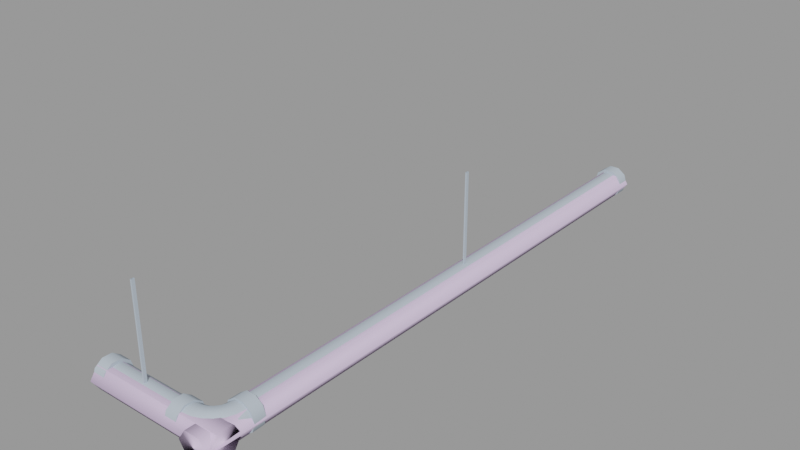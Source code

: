 # Source: ceiling_pipe02.blend  (saved by Blender 2.92.15; exported with 4.5.12 LTS)
import bpy
from mathutils import Matrix  # noqa: F401  (used for matrix-valued properties, if any)

bpy.ops.wm.read_factory_settings(use_empty=True)
scene = bpy.context.scene
scene.name = 'ceiling_pipe02.qc'

# ---- collections
col_ceiling_pipe02 = bpy.data.collections.new('ceiling_pipe02'); scene.collection.children.link(col_ceiling_pipe02)

# ---- materials (node trees are filled in below, after node groups)
mat_ceiling_pipe01 = bpy.data.materials.new('ceiling_pipe01')
mat_ceiling_pipe01.use_transparent_shadow = False
mat_ceiling_pipe01.diffuse_color = (0.4677, 0.5422, 0.6243, 1.0)
mat_phy = bpy.data.materials.new('  phy')
mat_phy.use_transparent_shadow = False
mat_phy.diffuse_color = (0.7722, 0.6148, 0.8865, 1.0)

# ---- material node trees

# ---- meshes
me_ceiling_pipe02 = bpy.data.meshes.new('ceiling_pipe02')
me_ceiling_pipe02.from_pydata([(-0.1366, -43.9, -16.0), (0.1134, -43.9, -2e-06), (-0.1366, -43.9, -2e-06), (0.1134, -43.9, -16.0), (-3.531, -90.42, -16.59), (-4.134, -90.91, -17.91), (-4.134, -90.48, -16.59), (-3.108, -90.24, -16.59), (-3.419, -90.83, -17.91), (-4.134, -92.03, -18.73), (-2.746, -89.96, -16.59), (-2.893, -90.61, -17.91), (-3.128, -91.92, -18.73), (-4.134, -93.42, -18.73), (-2.768, -93.26, -18.73), (-2.477, -94.35, -17.91), (-4.134, -94.55, -17.91), (-2.331, -91.59, -18.73), (-2.442, -90.27, -17.91), (-2.468, -89.6, -16.59), (-2.096, -89.82, -17.91), (-2.293, -89.18, -16.59), (-1.878, -89.29, -17.91), (-2.233, -88.58, -16.59), (-1.804, -88.58, -17.91), (-0.7911, -89.58, -18.73), (-0.6785, -88.58, -18.73), (0.5521, -89.94, -18.73), (0.7121, -88.58, -18.73), (1.639, -90.23, -17.91), (-1.121, -90.38, -18.73), (-1.646, -91.06, -18.73), (0.08303, -91.07, -18.73), (1.057, -91.64, -17.91), (1.429, -91.85, -16.59), (2.054, -90.34, -16.59), (1.057, -91.64, -15.27), (1.639, -90.23, -15.27), (0.08303, -91.07, -14.45), (0.5521, -89.94, -14.45), (-1.121, -90.38, -14.45), (-0.7911, -89.58, -14.45), (-2.096, -89.82, -15.27), (-1.878, -89.29, -15.27), (1.837, -88.58, -17.91), (2.267, -88.58, -16.59), (1.837, -88.58, -15.27), (0.7121, -88.58, -14.45), (-0.6785, -88.58, -14.45), (-1.804, -88.58, -15.27), (-0.6632, -92.05, -18.73), (-1.073, -93.77, -17.91), (-1.636, -92.79, -18.73), (0.1323, -92.84, -17.91), (0.4362, -93.15, -16.59), (0.1323, -92.84, -15.27), (-0.6632, -92.05, -14.45), (-1.646, -91.06, -14.45), (-2.442, -90.27, -15.27), (-0.8583, -94.14, -16.59), (-1.073, -93.77, -15.27), (-1.636, -92.79, -14.45), (-2.331, -91.59, -14.45), (-2.893, -90.61, -15.27), (-3.419, -90.83, -15.27), (-3.128, -91.92, -14.45), (-2.768, -93.26, -14.45), (-2.477, -94.35, -15.27), (-2.365, -94.76, -16.59), (-4.134, -90.91, -15.27), (-4.134, -92.03, -14.45), (-4.134, -93.42, -14.45), (-4.134, -94.55, -15.27), (-4.134, -94.98, -16.59), (-12.21, -92.74, -16.0), (-11.96, -92.74, -4e-06), (-11.96, -92.74, -16.0), (-12.21, -92.74, -4e-06), (-12.21, -93.24, -4e-06), (-12.21, -93.24, -16.0), (-11.96, -93.24, -4e-06), (-11.96, -93.24, -16.0), (-0.1366, -43.4, -16.0), (0.1134, -43.4, -2e-06), (0.1134, -43.4, -16.0), (-0.1366, -43.4, -2e-06), (-0.8586, -2.0, -14.27), (0.6865, 1e-06, -14.27), (-0.8586, 1e-06, -14.27), (0.6865, -2.0, -14.27), (1.937, 1e-06, -15.17), (1.937, -2.0, -15.17), (2.414, 1e-06, -16.64), (2.414, -2.0, -16.64), (1.937, 1e-06, -18.11), (1.937, -2.0, -18.11), (0.6865, 1e-06, -19.02), (0.6865, -2.0, -19.02), (-0.8586, 1e-06, -19.02), (-0.8586, -2.0, -19.02), (-2.109, 1e-06, -18.11), (-2.109, -2.0, -18.11), (-2.586, 1e-06, -16.64), (-2.586, -2.0, -16.64), (-2.109, 1e-06, -15.17), (-2.109, -2.0, -15.17), (-18.01, -91.94, -14.27), (-20.01, -90.69, -15.17), (-20.01, -91.94, -14.27), (-18.01, -90.69, -15.17), (-20.01, -90.21, -16.64), (-18.01, -90.21, -16.64), (-20.01, -90.69, -18.11), (-18.01, -90.69, -18.11), (-20.01, -91.94, -19.02), (-18.01, -91.94, -19.02), (-20.01, -93.48, -19.02), (-18.01, -93.48, -19.02), (-20.01, -94.73, -18.11), (-18.01, -94.73, -18.11), (-20.01, -95.21, -16.65), (-18.01, -95.21, -16.65), (-20.01, -94.74, -15.18), (-18.01, -94.74, -15.18), (-20.01, -93.49, -14.27), (-18.01, -93.49, -14.27), (-6.086, -90.65, -16.64), (-18.01, -91.03, -17.81), (-18.01, -90.65, -16.64), (-6.086, -91.03, -17.81), (-18.01, -92.03, -18.54), (-6.086, -92.03, -18.54), (-18.01, -93.26, -18.54), (-6.086, -93.26, -18.54), (-18.01, -94.26, -17.81), (-6.086, -94.26, -17.81), (-18.01, -94.64, -16.64), (-6.086, -94.64, -16.64), (-18.01, -94.26, -15.47), (-6.086, -94.26, -15.47), (-18.01, -93.26, -14.75), (-6.086, -93.26, -14.75), (-18.01, -92.03, -14.75), (-6.086, -92.03, -14.75), (-18.01, -91.03, -15.47), (-6.086, -91.03, -15.47), (-0.7112, -2.0, -14.75), (-1.707, -41.9, -15.47), (-0.7112, -41.9, -14.75), (-1.707, -2.0, -15.47), (-2.087, -41.9, -16.64), (-2.087, -2.0, -16.64), (-1.707, -41.9, -17.81), (-1.707, -2.0, -17.81), (-0.7112, -41.9, -18.54), (-0.7112, -2.0, -18.54), (0.5194, -41.9, -18.54), (0.5194, -2.0, -18.54), (1.515, -41.9, -17.81), (1.515, -2.0, -17.81), (1.895, -41.9, -16.64), (1.895, -2.0, -16.64), (1.515, -41.9, -15.47), (1.515, -2.0, -15.47), (0.5194, -41.9, -14.75), (0.5194, -2.0, -14.75), (-0.7112, -86.63, -14.75), (0.5194, -86.63, -14.75), (1.515, -86.63, -15.47), (1.895, -86.63, -16.64), (1.515, -86.63, -17.81), (0.5194, -86.63, -18.54), (-0.7112, -86.63, -18.54), (-1.707, -86.63, -17.81), (-2.087, -86.63, -16.64), (-1.707, -86.63, -15.47), (-4.134, -90.7, -18.06), (-4.134, -90.23, -16.59), (-4.134, -91.95, -18.97), (-4.134, -93.5, -18.97), (-4.134, -94.75, -18.06), (-4.134, -95.23, -16.59), (-4.134, -94.75, -15.12), (-4.134, -93.5, -14.21), (-4.134, -91.95, -14.21), (-4.134, -90.7, -15.12), (-2.006, -88.58, -15.12), (-2.483, -88.58, -16.59), (-0.7558, -88.58, -14.21), (0.7893, -88.58, -14.21), (2.039, -88.58, -15.12), (2.517, -88.58, -16.59), (2.039, -88.58, -18.06), (0.7893, -88.58, -18.97), (-0.7558, -88.58, -18.97), (-2.006, -88.58, -18.06), (-6.134, -90.7, -18.06), (-6.134, -90.23, -16.59), (-6.134, -91.95, -18.97), (-6.134, -93.5, -18.97), (-6.134, -94.75, -18.06), (-6.134, -95.23, -16.59), (-6.134, -94.75, -15.12), (-6.134, -93.5, -14.21), (-6.134, -91.95, -14.21), (-6.134, -90.7, -15.12), (-1.983, -86.58, -15.14), (-2.455, -86.58, -16.59), (-0.7469, -86.58, -14.24), (0.7804, -86.58, -14.24), (2.016, -86.58, -15.14), (2.488, -86.58, -16.59), (2.016, -86.58, -18.04), (0.7804, -86.58, -18.94), (-0.7469, -86.58, -18.94), (-1.983, -86.58, -18.04), (0.01677, -86.58, -16.59), (-0.08602, 1e-06, -16.64), (-0.08602, -2.0, -16.64), (-18.01, -92.71, -16.64), (-20.01, -92.71, -16.64), (-6.134, -92.73, -16.59)], [], [(0, 1, 2), (0, 3, 1), (4, 5, 6), (7, 8, 4), (4, 8, 5), (8, 9, 5), (10, 11, 7), (7, 11, 8), (11, 12, 8), (8, 12, 9), (12, 13, 9), (14, 15, 16), (14, 16, 13), (12, 14, 13), (17, 14, 12), (11, 17, 12), (18, 17, 11), (10, 18, 11), (19, 18, 10), (19, 20, 18), (21, 20, 19), (21, 22, 20), (23, 22, 21), (23, 24, 22), (24, 25, 22), (24, 26, 25), (26, 27, 25), (26, 28, 27), (28, 29, 27), (20, 30, 31), (22, 30, 20), (22, 25, 30), (25, 32, 30), (25, 27, 32), (27, 33, 32), (27, 29, 33), (29, 34, 33), (29, 35, 34), (35, 36, 34), (35, 37, 36), (37, 38, 36), (37, 39, 38), (39, 40, 38), (39, 41, 40), (41, 42, 40), (41, 43, 42), (43, 19, 42), (43, 21, 19), (28, 44, 29), (44, 35, 29), (44, 45, 35), (45, 37, 35), (45, 46, 37), (46, 39, 37), (46, 47, 39), (47, 41, 39), (47, 48, 41), (48, 43, 41), (48, 49, 43), (49, 21, 43), (49, 23, 21), (50, 51, 52), (31, 50, 52), (30, 50, 31), (30, 32, 50), (32, 53, 50), (32, 33, 53), (33, 54, 53), (33, 34, 54), (34, 55, 54), (34, 36, 55), (36, 56, 55), (36, 38, 56), (38, 57, 56), (38, 40, 57), (40, 58, 57), (40, 42, 58), (50, 53, 51), (53, 59, 51), (53, 54, 59), (54, 60, 59), (54, 55, 60), (55, 61, 60), (55, 56, 61), (56, 62, 61), (56, 57, 62), (57, 58, 63), (57, 63, 62), (62, 63, 64), (62, 64, 65), (61, 62, 65), (61, 65, 66), (60, 61, 66), (60, 66, 67), (59, 60, 67), (59, 67, 68), (51, 59, 68), (51, 68, 15), (52, 51, 15), (52, 15, 14), (17, 52, 14), (31, 52, 17), (18, 31, 17), (20, 31, 18), (42, 19, 10), (42, 10, 58), (58, 10, 7), (58, 7, 63), (63, 7, 4), (63, 4, 64), (64, 4, 6), (64, 6, 69), (65, 64, 69), (65, 69, 70), (66, 65, 70), (66, 70, 71), (67, 66, 71), (67, 71, 72), (68, 67, 72), (68, 72, 73), (15, 68, 73), (15, 73, 16), (74, 75, 76), (74, 77, 75), (74, 78, 77), (74, 79, 78), (76, 80, 81), (76, 75, 80), (79, 80, 78), (79, 81, 80), (82, 83, 84), (82, 85, 83), (82, 2, 85), (82, 0, 2), (84, 1, 3), (84, 83, 1), (86, 87, 88), (86, 89, 87), (89, 90, 87), (89, 91, 90), (91, 92, 90), (91, 93, 92), (93, 94, 92), (93, 95, 94), (95, 96, 94), (95, 97, 96), (97, 98, 96), (97, 99, 98), (99, 100, 98), (99, 101, 100), (101, 102, 100), (101, 103, 102), (103, 104, 102), (103, 105, 104), (105, 88, 104), (105, 86, 88), (106, 107, 108), (106, 109, 107), (109, 110, 107), (109, 111, 110), (111, 112, 110), (111, 113, 112), (113, 114, 112), (113, 115, 114), (115, 116, 114), (115, 117, 116), (117, 118, 116), (117, 119, 118), (119, 120, 118), (119, 121, 120), (121, 122, 120), (121, 123, 122), (123, 124, 122), (123, 125, 124), (125, 108, 124), (125, 106, 108), (126, 127, 128), (126, 129, 127), (129, 130, 127), (129, 131, 130), (131, 132, 130), (131, 133, 132), (133, 134, 132), (133, 135, 134), (135, 136, 134), (135, 137, 136), (137, 138, 136), (137, 139, 138), (139, 140, 138), (139, 141, 140), (141, 142, 140), (141, 143, 142), (143, 144, 142), (143, 145, 144), (145, 128, 144), (145, 126, 128), (146, 147, 148), (146, 149, 147), (149, 150, 147), (149, 151, 150), (151, 152, 150), (151, 153, 152), (153, 154, 152), (153, 155, 154), (155, 156, 154), (155, 157, 156), (157, 158, 156), (157, 159, 158), (159, 160, 158), (159, 161, 160), (161, 162, 160), (161, 163, 162), (163, 164, 162), (163, 165, 164), (165, 148, 164), (165, 146, 148), (166, 164, 148), (166, 167, 164), (167, 162, 164), (167, 168, 162), (168, 160, 162), (168, 169, 160), (169, 158, 160), (169, 170, 158), (170, 156, 158), (170, 171, 156), (171, 154, 156), (171, 172, 154), (172, 152, 154), (172, 173, 152), (173, 150, 152), (173, 174, 150), (174, 147, 150), (174, 175, 147), (175, 148, 147), (175, 166, 148), (6, 176, 177), (6, 5, 176), (5, 178, 176), (5, 9, 178), (9, 179, 178), (9, 13, 179), (13, 180, 179), (13, 16, 180), (16, 181, 180), (16, 73, 181), (73, 182, 181), (73, 72, 182), (72, 183, 182), (72, 71, 183), (71, 184, 183), (71, 70, 184), (70, 185, 184), (70, 69, 185), (69, 177, 185), (69, 6, 177), (23, 186, 187), (23, 49, 186), (49, 188, 186), (49, 48, 188), (48, 189, 188), (48, 47, 189), (47, 190, 189), (47, 46, 190), (46, 191, 190), (46, 45, 191), (45, 192, 191), (45, 44, 192), (44, 193, 192), (44, 28, 193), (28, 194, 193), (28, 26, 194), (26, 195, 194), (26, 24, 195), (24, 187, 195), (24, 23, 187), (177, 196, 197), (177, 176, 196), (176, 198, 196), (176, 178, 198), (178, 199, 198), (178, 179, 199), (179, 200, 199), (179, 180, 200), (180, 201, 200), (180, 181, 201), (181, 202, 201), (181, 182, 202), (182, 203, 202), (182, 183, 203), (183, 204, 203), (183, 184, 204), (184, 205, 204), (184, 185, 205), (185, 197, 205), (185, 177, 197), (187, 206, 207), (187, 186, 206), (186, 208, 206), (186, 188, 208), (188, 209, 208), (188, 189, 209), (189, 210, 209), (189, 190, 210), (190, 211, 210), (190, 191, 211), (191, 212, 211), (191, 192, 212), (192, 213, 212), (192, 193, 213), (193, 214, 213), (193, 194, 214), (194, 215, 214), (194, 195, 215), (195, 207, 215), (195, 187, 207), (212, 213, 216), (213, 214, 216), (214, 215, 216), (215, 207, 216), (207, 206, 216), (206, 208, 216), (208, 209, 216), (209, 210, 216), (210, 211, 216), (211, 212, 216), (104, 88, 217), (88, 87, 217), (87, 90, 217), (90, 92, 217), (92, 94, 217), (94, 96, 217), (96, 98, 217), (98, 100, 217), (100, 102, 217), (102, 104, 217), (103, 101, 218), (101, 99, 218), (99, 97, 218), (97, 95, 218), (95, 93, 218), (93, 91, 218), (91, 89, 218), (89, 86, 218), (86, 105, 218), (218, 105, 103), (115, 113, 219), (113, 111, 219), (111, 109, 219), (109, 106, 219), (106, 125, 219), (125, 123, 219), (123, 121, 219), (121, 119, 219), (219, 119, 117), (117, 115, 219), (112, 114, 220), (114, 116, 220), (116, 118, 220), (118, 120, 220), (120, 122, 220), (122, 124, 220), (124, 108, 220), (108, 107, 220), (107, 110, 220), (110, 112, 220), (199, 200, 221), (200, 201, 221), (201, 202, 221), (202, 203, 221), (203, 204, 221), (204, 205, 221), (205, 197, 221), (197, 196, 221), (196, 198, 221), (198, 199, 221)])
me_ceiling_pipe02.polygons.foreach_set('use_smooth', [True] * 376)
_k = set([(0, 2), (1, 3), (1, 84), (5, 6), (5, 9), (6, 69), (9, 13), (13, 16), (16, 73), (23, 24), (23, 49), (24, 26), (26, 28), (28, 44), (44, 45), (45, 46), (46, 47), (47, 48), (48, 49), (69, 70), (70, 71), (71, 72), (72, 73), (74, 75), (74, 77), (75, 76), (76, 80), (78, 79), (80, 81), (82, 83), (82, 85), (83, 84), (86, 89), (86, 105), (87, 88), (87, 90), (88, 104), (89, 91), (90, 92), (91, 93), (92, 94), (93, 95), (94, 96), (95, 97), (96, 98), (97, 99), (98, 100), (99, 101), (100, 102), (101, 103), (102, 104), (103, 105), (106, 109), (106, 125), (107, 108), (107, 110), (108, 124), (109, 111), (110, 112), (111, 113), (112, 114), (113, 115), (114, 116), (115, 117), (116, 118), (117, 119), (118, 120), (119, 121), (120, 122), (121, 123), (122, 124), (123, 125), (176, 177), (176, 178), (177, 185), (178, 179), (179, 180), (180, 181), (181, 182), (182, 183), (183, 184), (184, 185), (186, 187), (186, 188), (187, 195), (188, 189), (189, 190), (190, 191), (191, 192), (192, 193), (193, 194), (194, 195), (196, 197), (196, 198), (197, 205), (198, 199), (199, 200), (200, 201), (201, 202), (202, 203), (203, 204), (204, 205), (206, 207), (206, 208), (207, 215), (208, 209), (209, 210), (210, 211), (211, 212), (212, 213), (213, 214), (214, 215)])
me_ceiling_pipe02.attributes.new('sharp_edge', 'BOOLEAN', 'EDGE').data.foreach_set('value', [ (min(e.vertices), max(e.vertices)) in _k for e in me_ceiling_pipe02.edges])
_uv = me_ceiling_pipe02.uv_layers.new(name='UVMap')
_uv.uv.foreach_set('vector', [0.5414, 0.5137, 0.5455, 0.7293, 0.5414, 0.7293, 0.5414, 0.5137, 0.5455, 0.5137, 0.5455, 0.7293, 0.5843, 1.0, 0.5985, 0.9735, 0.5952, 1.0, 0.5761, 1.0, 0.5867, 0.9735, 0.5843, 1.0, 0.5843, 1.0, 0.5867, 0.9735, 0.5985, 0.9735, 0.5867, 0.9735, 0.6039, 0.947, 0.5985, 0.9735, 0.5678, 1.0, 0.5772, 0.9735, 0.5761, 1.0, 0.5761, 1.0, 0.5772, 0.9735, 0.5867, 0.9735, 0.5772, 0.9735, 0.591, 0.947, 0.5867, 0.9735, 0.5867, 0.9735, 0.591, 0.947, 0.6039, 0.947, 0.591, 0.947, 0.6079, 0.9206, 0.6039, 0.947, 0.5935, 0.9206, 0.5958, 0.8941, 0.611, 0.8941, 0.5935, 0.9206, 0.611, 0.8941, 0.6079, 0.9206, 0.591, 0.947, 0.5935, 0.9206, 0.6079, 0.9206, 0.5796, 0.947, 0.5935, 0.9206, 0.591, 0.947, 0.5772, 0.9735, 0.5796, 0.947, 0.591, 0.947, 0.5678, 0.9735, 0.5796, 0.947, 0.5772, 0.9735, 0.5678, 1.0, 0.5678, 0.9735, 0.5772, 0.9735, 0.5596, 1.0, 0.5678, 0.9735, 0.5678, 1.0, 0.5596, 1.0, 0.5584, 0.9735, 0.5678, 0.9735, 0.5514, 1.0, 0.5584, 0.9735, 0.5596, 1.0, 0.5514, 1.0, 0.549, 0.9735, 0.5584, 0.9735, 0.5405, 1.0, 0.549, 0.9735, 0.5514, 1.0, 0.5405, 1.0, 0.5373, 0.9735, 0.549, 0.9735, 0.5373, 0.9735, 0.5447, 0.947, 0.549, 0.9735, 0.5373, 0.9735, 0.5319, 0.947, 0.5447, 0.947, 0.5319, 0.947, 0.5422, 0.9206, 0.5447, 0.947, 0.5319, 0.947, 0.5279, 0.9206, 0.5422, 0.9206, 0.5279, 0.9206, 0.5399, 0.8941, 0.5422, 0.9206, 0.5584, 0.9735, 0.5561, 0.947, 0.5678, 0.947, 0.549, 0.9735, 0.5561, 0.947, 0.5584, 0.9735, 0.549, 0.9735, 0.5447, 0.947, 0.5561, 0.947, 0.5447, 0.947, 0.5545, 0.9206, 0.5561, 0.947, 0.5447, 0.947, 0.5422, 0.9206, 0.5545, 0.9206, 0.5422, 0.9206, 0.5531, 0.8941, 0.5545, 0.9206, 0.5422, 0.9206, 0.5399, 0.8941, 0.5531, 0.8941, 0.5399, 0.8941, 0.5527, 0.8677, 0.5531, 0.8941, 0.5399, 0.8941, 0.5375, 0.8677, 0.5527, 0.8677, 0.5375, 0.8677, 0.5531, 0.8412, 0.5527, 0.8677, 0.5375, 0.8677, 0.5399, 0.8412, 0.5531, 0.8412, 0.5399, 0.8412, 0.5545, 0.8148, 0.5531, 0.8412, 0.5399, 0.8412, 0.5422, 0.8148, 0.5545, 0.8148, 0.5422, 0.8148, 0.5561, 0.7883, 0.5545, 0.8148, 0.5422, 0.8148, 0.5447, 0.7883, 0.5561, 0.7883, 0.5447, 0.7883, 0.5584, 0.7619, 0.5561, 0.7883, 0.5447, 0.7883, 0.549, 0.7619, 0.5584, 0.7619, 0.549, 0.7619, 0.5596, 0.7354, 0.5584, 0.7619, 0.549, 0.7619, 0.5514, 0.7354, 0.5596, 0.7354, 0.5279, 0.9206, 0.5248, 0.8941, 0.5399, 0.8941, 0.5248, 0.8941, 0.5375, 0.8677, 0.5399, 0.8941, 0.5248, 0.8941, 0.5223, 0.8677, 0.5375, 0.8677, 0.5223, 0.8677, 0.5399, 0.8412, 0.5375, 0.8677, 0.5223, 0.8677, 0.5248, 0.8412, 0.5399, 0.8412, 0.5248, 0.8412, 0.5422, 0.8148, 0.5399, 0.8412, 0.5248, 0.8412, 0.5279, 0.8148, 0.5422, 0.8148, 0.5279, 0.8148, 0.5447, 0.7883, 0.5422, 0.8148, 0.5279, 0.8148, 0.5319, 0.7883, 0.5447, 0.7883, 0.5319, 0.7883, 0.549, 0.7619, 0.5447, 0.7883, 0.5319, 0.7883, 0.5373, 0.7619, 0.549, 0.7619, 0.5373, 0.7619, 0.5514, 0.7354, 0.549, 0.7619, 0.5373, 0.7619, 0.5406, 0.7354, 0.5514, 0.7354, 0.5679, 0.9206, 0.5827, 0.8941, 0.5813, 0.9206, 0.5678, 0.947, 0.5679, 0.9206, 0.5813, 0.9206, 0.5561, 0.947, 0.5679, 0.9206, 0.5678, 0.947, 0.5561, 0.947, 0.5545, 0.9206, 0.5679, 0.9206, 0.5545, 0.9206, 0.5679, 0.8941, 0.5679, 0.9206, 0.5545, 0.9206, 0.5531, 0.8941, 0.5679, 0.8941, 0.5531, 0.8941, 0.5679, 0.8677, 0.5679, 0.8941, 0.5531, 0.8941, 0.5527, 0.8677, 0.5679, 0.8677, 0.5527, 0.8677, 0.5679, 0.8412, 0.5679, 0.8677, 0.5527, 0.8677, 0.5531, 0.8412, 0.5679, 0.8412, 0.5531, 0.8412, 0.5679, 0.8148, 0.5679, 0.8412, 0.5531, 0.8412, 0.5545, 0.8148, 0.5679, 0.8148, 0.5545, 0.8148, 0.5678, 0.7883, 0.5679, 0.8148, 0.5545, 0.8148, 0.5561, 0.7883, 0.5678, 0.7883, 0.5561, 0.7883, 0.5678, 0.7619, 0.5678, 0.7883, 0.5561, 0.7883, 0.5584, 0.7619, 0.5678, 0.7619, 0.5679, 0.9206, 0.5679, 0.8941, 0.5827, 0.8941, 0.5679, 0.8941, 0.583, 0.8677, 0.5827, 0.8941, 0.5679, 0.8941, 0.5679, 0.8677, 0.583, 0.8677, 0.5679, 0.8677, 0.5827, 0.8412, 0.583, 0.8677, 0.5679, 0.8677, 0.5679, 0.8412, 0.5827, 0.8412, 0.5679, 0.8412, 0.5813, 0.8148, 0.5827, 0.8412, 0.5679, 0.8412, 0.5679, 0.8148, 0.5813, 0.8148, 0.5679, 0.8148, 0.5796, 0.7883, 0.5813, 0.8148, 0.5679, 0.8148, 0.5678, 0.7883, 0.5796, 0.7883, 0.5678, 0.7883, 0.5678, 0.7619, 0.5772, 0.7619, 0.5678, 0.7883, 0.5772, 0.7619, 0.5796, 0.7883, 0.5796, 0.7883, 0.5772, 0.7619, 0.5866, 0.7619, 0.5796, 0.7883, 0.5866, 0.7619, 0.591, 0.7883, 0.5813, 0.8148, 0.5796, 0.7883, 0.591, 0.7883, 0.5813, 0.8148, 0.591, 0.7883, 0.5935, 0.8148, 0.5827, 0.8412, 0.5813, 0.8148, 0.5935, 0.8148, 0.5827, 0.8412, 0.5935, 0.8148, 0.5958, 0.8412, 0.583, 0.8677, 0.5827, 0.8412, 0.5958, 0.8412, 0.583, 0.8677, 0.5958, 0.8412, 0.5982, 0.8677, 0.5827, 0.8941, 0.583, 0.8677, 0.5982, 0.8677, 0.5827, 0.8941, 0.5982, 0.8677, 0.5958, 0.8941, 0.5813, 0.9206, 0.5827, 0.8941, 0.5958, 0.8941, 0.5813, 0.9206, 0.5958, 0.8941, 0.5935, 0.9206, 0.5796, 0.947, 0.5813, 0.9206, 0.5935, 0.9206, 0.5678, 0.947, 0.5813, 0.9206, 0.5796, 0.947, 0.5678, 0.9735, 0.5678, 0.947, 0.5796, 0.947, 0.5584, 0.9735, 0.5678, 0.947, 0.5678, 0.9735, 0.5584, 0.7619, 0.5596, 0.7354, 0.5678, 0.7354, 0.5584, 0.7619, 0.5678, 0.7354, 0.5678, 0.7619, 0.5678, 0.7619, 0.5678, 0.7354, 0.5761, 0.7354, 0.5678, 0.7619, 0.5761, 0.7354, 0.5772, 0.7619, 0.5772, 0.7619, 0.5761, 0.7354, 0.5843, 0.7354, 0.5772, 0.7619, 0.5843, 0.7354, 0.5866, 0.7619, 0.5866, 0.7619, 0.5843, 0.7354, 0.5952, 0.7354, 0.5866, 0.7619, 0.5952, 0.7354, 0.5985, 0.7619, 0.591, 0.7883, 0.5866, 0.7619, 0.5985, 0.7619, 0.591, 0.7883, 0.5985, 0.7619, 0.6039, 0.7883, 0.5935, 0.8148, 0.591, 0.7883, 0.6039, 0.7883, 0.5935, 0.8148, 0.6039, 0.7883, 0.6079, 0.8148, 0.5958, 0.8412, 0.5935, 0.8148, 0.6079, 0.8148, 0.5958, 0.8412, 0.6079, 0.8148, 0.611, 0.8412, 0.5982, 0.8677, 0.5958, 0.8412, 0.611, 0.8412, 0.5982, 0.8677, 0.611, 0.8412, 0.6135, 0.8677, 0.5958, 0.8941, 0.5982, 0.8677, 0.6135, 0.8677, 0.5958, 0.8941, 0.6135, 0.8677, 0.611, 0.8941, 0.5414, 0.5137, 0.5455, 0.7293, 0.5455, 0.5137, 0.5414, 0.5137, 0.5414, 0.7293, 0.5455, 0.7293, 0.5414, 0.5137, 0.5414, 0.7293, 0.5414, 0.7293, 0.5414, 0.5137, 0.5414, 0.5137, 0.5414, 0.7293, 0.5455, 0.5137, 0.5455, 0.7293, 0.5455, 0.5137, 0.5455, 0.5137, 0.5455, 0.7293, 0.5455, 0.7293, 0.5414, 0.5137, 0.5455, 0.7293, 0.5414, 0.7293, 0.5414, 0.5137, 0.5455, 0.5137, 0.5455, 0.7293, 0.5414, 0.5137, 0.5455, 0.7293, 0.5455, 0.5137, 0.5414, 0.5137, 0.5414, 0.7293, 0.5455, 0.7293, 0.5414, 0.5137, 0.5414, 0.7293, 0.5414, 0.7293, 0.5414, 0.5137, 0.5414, 0.5137, 0.5414, 0.7293, 0.5455, 0.5137, 0.5455, 0.7293, 0.5455, 0.5137, 0.5455, 0.5137, 0.5455, 0.7293, 0.5455, 0.7293, 0.5812, 0.1986, 0.5544, 0.2135, 0.5544, 0.1986, 0.5812, 0.1986, 0.5812, 0.2135, 0.5544, 0.2135, 0.5812, 0.2135, 0.5544, 0.2284, 0.5544, 0.2135, 0.5812, 0.2135, 0.5812, 0.2284, 0.5544, 0.2284, 0.5812, 0.2284, 0.5544, 0.2433, 0.5544, 0.2284, 0.5812, 0.2284, 0.5812, 0.2433, 0.5544, 0.2433, 0.5812, 0.2433, 0.5544, 0.2581, 0.5544, 0.2433, 0.5812, 0.2433, 0.5812, 0.2581, 0.5544, 0.2581, 0.5812, 0.2581, 0.5544, 0.273, 0.5544, 0.2581, 0.5812, 0.2581, 0.5812, 0.273, 0.5544, 0.273, 0.5812, 0.273, 0.5544, 0.2879, 0.5544, 0.273, 0.5812, 0.273, 0.5812, 0.2879, 0.5544, 0.2879, 0.5812, 0.2879, 0.5544, 0.3028, 0.5544, 0.2879, 0.5812, 0.2879, 0.5812, 0.3028, 0.5544, 0.3028, 0.5812, 0.3028, 0.5544, 0.3177, 0.5544, 0.3028, 0.5812, 0.3028, 0.5812, 0.3177, 0.5544, 0.3177, 0.5812, 0.3177, 0.5544, 0.3326, 0.5544, 0.3177, 0.5812, 0.3177, 0.5812, 0.3326, 0.5544, 0.3326, 0.5812, 0.3326, 0.5544, 0.3474, 0.5544, 0.3326, 0.5812, 0.3326, 0.5812, 0.3474, 0.5544, 0.3474, 0.5812, 0.1984, 0.5547, 0.2133, 0.5547, 0.1984, 0.5812, 0.1984, 0.5812, 0.2133, 0.5547, 0.2133, 0.5812, 0.2133, 0.5547, 0.2282, 0.5547, 0.2133, 0.5812, 0.2133, 0.5812, 0.2282, 0.5547, 0.2282, 0.5812, 0.2282, 0.5547, 0.2431, 0.5547, 0.2282, 0.5812, 0.2282, 0.5812, 0.2431, 0.5547, 0.2431, 0.5812, 0.2431, 0.5547, 0.2581, 0.5547, 0.2431, 0.5812, 0.2431, 0.5812, 0.2581, 0.5547, 0.2581, 0.5812, 0.2581, 0.5547, 0.273, 0.5547, 0.2581, 0.5812, 0.2581, 0.5812, 0.273, 0.5547, 0.273, 0.5812, 0.273, 0.5547, 0.2879, 0.5547, 0.273, 0.5812, 0.273, 0.5812, 0.2879, 0.5547, 0.2879, 0.5812, 0.2879, 0.5547, 0.3028, 0.5547, 0.2879, 0.5812, 0.2879, 0.5812, 0.3028, 0.5547, 0.3028, 0.5812, 0.3028, 0.5547, 0.3177, 0.5547, 0.3028, 0.5812, 0.3028, 0.5812, 0.3177, 0.5547, 0.3177, 0.5812, 0.3177, 0.5547, 0.3326, 0.5547, 0.3177, 0.5812, 0.3177, 0.5812, 0.3326, 0.5547, 0.3326, 0.5812, 0.3326, 0.5547, 0.3475, 0.5547, 0.3326, 0.5812, 0.3326, 0.5812, 0.3475, 0.5547, 0.3475, 0.6927, 0.125, 0.6734, 0.03368, 0.6927, 0.03368, 0.6927, 0.125, 0.6734, 0.125, 0.6734, 0.03368, 0.6734, 0.125, 0.654, 0.03368, 0.6734, 0.03368, 0.6734, 0.125, 0.654, 0.125, 0.654, 0.03368, 0.654, 0.125, 0.6347, 0.03368, 0.654, 0.03368, 0.654, 0.125, 0.6347, 0.125, 0.6347, 0.03368, 0.6347, 0.125, 0.6153, 0.03368, 0.6347, 0.03368, 0.6347, 0.125, 0.6153, 0.125, 0.6153, 0.03368, 0.6153, 0.125, 0.596, 0.03368, 0.6153, 0.03368, 0.6153, 0.125, 0.596, 0.125, 0.596, 0.03368, 0.596, 0.125, 0.5766, 0.03368, 0.596, 0.03368, 0.596, 0.125, 0.5766, 0.125, 0.5766, 0.03368, 0.5766, 0.125, 0.5572, 0.03368, 0.5766, 0.03368, 0.5766, 0.125, 0.5572, 0.125, 0.5572, 0.03368, 0.5572, 0.125, 0.5379, 0.03368, 0.5572, 0.03368, 0.5572, 0.125, 0.5379, 0.125, 0.5379, 0.03368, 0.5379, 0.125, 0.5185, 0.03368, 0.5379, 0.03368, 0.5379, 0.125, 0.5185, 0.125, 0.5185, 0.03368, 0.5185, 0.125, 0.4992, 0.03368, 0.5185, 0.03368, 0.5185, 0.125, 0.4992, 0.125, 0.4992, 0.03368, 0.0, -0.000314, 0.02451, 1.0, 0.0, 1.0, 0.0, -0.000314, 0.02451, -0.000314, 0.02451, 1.0, 0.02451, -0.000314, 0.04902, 1.0, 0.02451, 1.0, 0.02451, -0.000314, 0.04902, -0.000314, 0.04902, 1.0, 0.04902, -0.000314, 0.07354, 1.0, 0.04902, 1.0, 0.04902, -0.000314, 0.07354, -0.000314, 0.07354, 1.0, 0.07354, -0.000314, 0.09805, 1.0, 0.07354, 1.0, 0.07354, -0.000314, 0.09805, -0.000314, 0.09805, 1.0, 0.09805, -0.000314, 0.1226, 1.0, 0.09805, 1.0, 0.09805, -0.000314, 0.1226, -0.000314, 0.1226, 1.0, 0.1226, -0.000314, 0.1471, 1.0, 0.1226, 1.0, 0.1226, -0.000314, 0.1471, -0.000314, 0.1471, 1.0, 0.1471, -0.000314, 0.1716, 1.0, 0.1471, 1.0, 0.1471, -0.000314, 0.1716, -0.000314, 0.1716, 1.0, 0.1716, -0.000314, 0.1961, 1.0, 0.1716, 1.0, 0.1716, -0.000314, 0.1961, -0.000314, 0.1961, 1.0, 0.1961, -0.000314, 0.2206, 1.0, 0.1961, 1.0, 0.1961, -0.000314, 0.2206, -0.000314, 0.2206, 1.0, 0.2206, -0.000314, 0.2451, 1.0, 0.2206, 1.0, 0.2206, -0.000314, 0.2451, -0.000314, 0.2451, 1.0, 0.2439, -0.000314, 0.2195, 1.0, 0.2439, 1.0, 0.2439, -0.000314, 0.2195, -0.000314, 0.2195, 1.0, 0.2195, -0.000314, 0.1951, 1.0, 0.2195, 1.0, 0.2195, -0.000314, 0.1951, -0.000314, 0.1951, 1.0, 0.1951, -0.000314, 0.1707, 1.0, 0.1951, 1.0, 0.1951, -0.000314, 0.1707, -0.000314, 0.1707, 1.0, 0.1707, -0.000314, 0.1463, 1.0, 0.1707, 1.0, 0.1707, -0.000314, 0.1463, -0.000314, 0.1463, 1.0, 0.1463, -0.000314, 0.1219, 1.0, 0.1463, 1.0, 0.1463, -0.000314, 0.1219, -0.000314, 0.1219, 1.0, 0.1219, -0.000314, 0.09755, 1.0, 0.1219, 1.0, 0.1219, -0.000314, 0.09755, -0.000314, 0.09755, 1.0, 0.09755, -0.000314, 0.07316, 1.0, 0.09755, 1.0, 0.09755, -0.000314, 0.07316, -0.000314, 0.07316, 1.0, 0.07316, -0.000314, 0.04878, 1.0, 0.07316, 1.0, 0.07316, -0.000314, 0.04878, -0.000314, 0.04878, 1.0, 0.04878, -0.000314, 0.02439, 1.0, 0.04878, 1.0, 0.04878, -0.000314, 0.02439, -0.000314, 0.02439, 1.0, 0.02439, -0.000314, 0.0, 1.0, 0.02439, 1.0, 0.02439, -0.000314, 0.0, -0.000314, 0.0, 1.0, 0.5952, 1.0, 0.6027, 0.9735, 0.5997, 1.0, 0.5952, 1.0, 0.5985, 0.9735, 0.6027, 0.9735, 0.5985, 0.9735, 0.6074, 0.945, 0.6027, 0.9735, 0.5985, 0.9735, 0.6039, 0.947, 0.6074, 0.945, 0.6039, 0.947, 0.611, 0.9181, 0.6074, 0.945, 0.6039, 0.947, 0.6079, 0.9206, 0.611, 0.9181, 0.6079, 0.9206, 0.6138, 0.8926, 0.611, 0.9181, 0.6079, 0.9206, 0.611, 0.8941, 0.6138, 0.8926, 0.611, 0.8941, 0.616, 0.8672, 0.6138, 0.8926, 0.611, 0.8941, 0.6135, 0.8677, 0.616, 0.8672, 0.6135, 0.8677, 0.6138, 0.8418, 0.616, 0.8672, 0.6135, 0.8677, 0.611, 0.8412, 0.6138, 0.8418, 0.611, 0.8412, 0.611, 0.8163, 0.6138, 0.8418, 0.611, 0.8412, 0.6079, 0.8148, 0.611, 0.8163, 0.6079, 0.8148, 0.6074, 0.7909, 0.611, 0.8163, 0.6079, 0.8148, 0.6039, 0.7883, 0.6074, 0.7909, 0.6039, 0.7883, 0.6026, 0.7639, 0.6074, 0.7909, 0.6039, 0.7883, 0.5985, 0.7619, 0.6026, 0.7639, 0.5985, 0.7619, 0.5997, 0.7354, 0.6026, 0.7639, 0.5985, 0.7619, 0.5952, 0.7354, 0.5997, 0.7354, 0.5406, 0.7354, 0.5332, 0.7639, 0.5361, 0.7354, 0.5406, 0.7354, 0.5373, 0.7619, 0.5332, 0.7639, 0.5373, 0.7619, 0.5284, 0.7909, 0.5332, 0.7639, 0.5373, 0.7619, 0.5319, 0.7883, 0.5284, 0.7909, 0.5319, 0.7883, 0.5248, 0.8163, 0.5284, 0.7909, 0.5319, 0.7883, 0.5279, 0.8148, 0.5248, 0.8163, 0.5279, 0.8148, 0.522, 0.8418, 0.5248, 0.8163, 0.5279, 0.8148, 0.5248, 0.8412, 0.522, 0.8418, 0.5248, 0.8412, 0.5198, 0.8672, 0.522, 0.8418, 0.5248, 0.8412, 0.5223, 0.8677, 0.5198, 0.8672, 0.5223, 0.8677, 0.522, 0.8926, 0.5198, 0.8672, 0.5223, 0.8677, 0.5248, 0.8941, 0.522, 0.8926, 0.5248, 0.8941, 0.5248, 0.9181, 0.522, 0.8926, 0.5248, 0.8941, 0.5279, 0.9206, 0.5248, 0.9181, 0.5279, 0.9206, 0.5284, 0.945, 0.5248, 0.9181, 0.5279, 0.9206, 0.5319, 0.947, 0.5284, 0.945, 0.5319, 0.947, 0.5331, 0.9735, 0.5284, 0.945, 0.5319, 0.947, 0.5373, 0.9735, 0.5331, 0.9735, 0.5373, 0.9735, 0.536, 1.0, 0.5331, 0.9735, 0.5373, 0.9735, 0.5405, 1.0, 0.536, 1.0, 0.5997, 1.0, 0.6357, 0.9735, 0.6358, 1.0, 0.5997, 1.0, 0.6027, 0.9735, 0.6357, 0.9735, 0.6027, 0.9735, 0.6357, 0.947, 0.6357, 0.9735, 0.6027, 0.9735, 0.6074, 0.945, 0.6357, 0.947, 0.6074, 0.945, 0.6357, 0.9206, 0.6357, 0.947, 0.6074, 0.945, 0.611, 0.9181, 0.6357, 0.9206, 0.611, 0.9181, 0.6357, 0.8941, 0.6357, 0.9206, 0.611, 0.9181, 0.6138, 0.8926, 0.6357, 0.8941, 0.6138, 0.8926, 0.6357, 0.8677, 0.6357, 0.8941, 0.6138, 0.8926, 0.616, 0.8672, 0.6357, 0.8677, 0.616, 0.8672, 0.6357, 0.8412, 0.6357, 0.8677, 0.616, 0.8672, 0.6138, 0.8418, 0.6357, 0.8412, 0.6138, 0.8418, 0.6357, 0.8148, 0.6357, 0.8412, 0.6138, 0.8418, 0.611, 0.8163, 0.6357, 0.8148, 0.611, 0.8163, 0.6357, 0.7883, 0.6357, 0.8148, 0.611, 0.8163, 0.6074, 0.7909, 0.6357, 0.7883, 0.6074, 0.7909, 0.6357, 0.7619, 0.6357, 0.7883, 0.6074, 0.7909, 0.6026, 0.7639, 0.6357, 0.7619, 0.6026, 0.7639, 0.6357, 0.7354, 0.6357, 0.7619, 0.6026, 0.7639, 0.5997, 0.7354, 0.6357, 0.7354, 0.5361, 0.7354, 0.5001, 0.7619, 0.5001, 0.7354, 0.5361, 0.7354, 0.5332, 0.7639, 0.5001, 0.7619, 0.5332, 0.7639, 0.5001, 0.7883, 0.5001, 0.7619, 0.5332, 0.7639, 0.5284, 0.7909, 0.5001, 0.7883, 0.5284, 0.7909, 0.5001, 0.8148, 0.5001, 0.7883, 0.5284, 0.7909, 0.5248, 0.8163, 0.5001, 0.8148, 0.5248, 0.8163, 0.5001, 0.8412, 0.5001, 0.8148, 0.5248, 0.8163, 0.522, 0.8418, 0.5001, 0.8412, 0.522, 0.8418, 0.5001, 0.8677, 0.5001, 0.8412, 0.522, 0.8418, 0.5198, 0.8672, 0.5001, 0.8677, 0.5198, 0.8672, 0.5001, 0.8941, 0.5001, 0.8677, 0.5198, 0.8672, 0.522, 0.8926, 0.5001, 0.8941, 0.522, 0.8926, 0.5001, 0.9206, 0.5001, 0.8941, 0.522, 0.8926, 0.5248, 0.9181, 0.5001, 0.9206, 0.5248, 0.9181, 0.5001, 0.947, 0.5001, 0.9206, 0.5248, 0.9181, 0.5284, 0.945, 0.5001, 0.947, 0.5284, 0.945, 0.5001, 0.9735, 0.5001, 0.947, 0.5284, 0.945, 0.5331, 0.9735, 0.5001, 0.9735, 0.5331, 0.9735, 0.5, 1.0, 0.5001, 0.9735, 0.5331, 0.9735, 0.536, 1.0, 0.5, 1.0, 0.5062, 0.1424, 0.5179, 0.1334, 0.5252, 0.1569, 0.5179, 0.1334, 0.5324, 0.1334, 0.5252, 0.1569, 0.5324, 0.1334, 0.5441, 0.1424, 0.5252, 0.1569, 0.5441, 0.1424, 0.5486, 0.1569, 0.5252, 0.1569, 0.5486, 0.1569, 0.5441, 0.1714, 0.5252, 0.1569, 0.5441, 0.1714, 0.5324, 0.1803, 0.5252, 0.1569, 0.5324, 0.1803, 0.5179, 0.1803, 0.5252, 0.1569, 0.5179, 0.1803, 0.5062, 0.1714, 0.5252, 0.1569, 0.5062, 0.1714, 0.5017, 0.1569, 0.5252, 0.1569, 0.5017, 0.1569, 0.5062, 0.1424, 0.5252, 0.1569, 0.5061, 0.1733, 0.519, 0.1826, 0.5271, 0.1582, 0.519, 0.1826, 0.535, 0.1826, 0.5271, 0.1582, 0.535, 0.1826, 0.5479, 0.1733, 0.5271, 0.1582, 0.5479, 0.1733, 0.5528, 0.1582, 0.5271, 0.1582, 0.5528, 0.1582, 0.5477, 0.1433, 0.5271, 0.1582, 0.5477, 0.1433, 0.535, 0.1338, 0.5271, 0.1582, 0.535, 0.1338, 0.519, 0.1338, 0.5271, 0.1582, 0.519, 0.1338, 0.5061, 0.1431, 0.5271, 0.1582, 0.5061, 0.1431, 0.5011, 0.1582, 0.5271, 0.1582, 0.5011, 0.1582, 0.5061, 0.1733, 0.5271, 0.1582, 0.5011, 0.1582, 0.5061, 0.1431, 0.527, 0.1582, 0.5061, 0.1431, 0.519, 0.1338, 0.527, 0.1582, 0.519, 0.1338, 0.535, 0.1338, 0.527, 0.1582, 0.535, 0.1338, 0.5477, 0.1433, 0.527, 0.1582, 0.5477, 0.1433, 0.5528, 0.1582, 0.527, 0.1582, 0.5528, 0.1582, 0.5479, 0.1733, 0.527, 0.1582, 0.5479, 0.1733, 0.535, 0.1826, 0.527, 0.1582, 0.535, 0.1826, 0.519, 0.1826, 0.527, 0.1582, 0.519, 0.1826, 0.5061, 0.1733, 0.527, 0.1582, 0.527, 0.1582, 0.5061, 0.1733, 0.5011, 0.1582, 1.319, 0.9564, 1.326, 0.9564, 1.311, 0.9564, 1.326, 0.9564, 1.334, 0.9564, 1.311, 0.9564, 1.334, 0.9564, 1.341, 0.9564, 1.311, 0.9564, 1.341, 0.9564, 1.349, 0.9564, 1.311, 0.9564, 1.349, 0.9564, 1.281, 0.9564, 1.311, 0.9564, 1.281, 0.9564, 1.289, 0.9564, 1.311, 0.9564, 1.289, 0.9564, 1.296, 0.9564, 1.311, 0.9564, 1.296, 0.9564, 1.304, 0.9564, 1.311, 0.9564, 1.311, 0.9564, 1.304, 0.9564, 1.311, 0.9564, 1.311, 0.9564, 1.319, 0.9564, 1.311, 0.9564, 0.5087, 0.1432, 0.5198, 0.1347, 0.5267, 0.1569, 0.5198, 0.1347, 0.5336, 0.1347, 0.5267, 0.1569, 0.5336, 0.1347, 0.5447, 0.1431, 0.5267, 0.1569, 0.5447, 0.1431, 0.549, 0.1569, 0.5267, 0.1569, 0.549, 0.1569, 0.5447, 0.1706, 0.5267, 0.1569, 0.5447, 0.1706, 0.5336, 0.1791, 0.5267, 0.1569, 0.5336, 0.1791, 0.5199, 0.1791, 0.5267, 0.1569, 0.5199, 0.1791, 0.5087, 0.1706, 0.5267, 0.1569, 0.5087, 0.1706, 0.5045, 0.1569, 0.5267, 0.1569, 0.5045, 0.1569, 0.5087, 0.1432, 0.5267, 0.1569, 0.5343, 0.1324, 0.5466, 0.1417, 0.5267, 0.1569, 0.5466, 0.1417, 0.5513, 0.1569, 0.5267, 0.1569, 0.5513, 0.1569, 0.5466, 0.1721, 0.5267, 0.1569, 0.5466, 0.1721, 0.5343, 0.1814, 0.5267, 0.1569, 0.5343, 0.1814, 0.5191, 0.1814, 0.5267, 0.1569, 0.5191, 0.1814, 0.5069, 0.1721, 0.5267, 0.1569, 0.5069, 0.1721, 0.5022, 0.1569, 0.5267, 0.1569, 0.5022, 0.1569, 0.5069, 0.1417, 0.5267, 0.1569, 0.5069, 0.1417, 0.5191, 0.1324, 0.5267, 0.1569, 0.5191, 0.1324, 0.5343, 0.1324, 0.5267, 0.1569])
me_ceiling_pipe02.materials.append(mat_ceiling_pipe01)
me_ceiling_pipe02.use_remesh_fix_poles = True
me_ceiling_pipe02.use_remesh_preserve_attributes = False
me_ceiling_pipe02.use_mirror_vertex_groups = False
me_ceiling_pipe02.update()
me_ceiling_pipe02.normals_split_custom_set([tuple(v) for v in zip(*[iter([0.0, -1.0, 0.0, 0.0, -1.0, 0.0, 0.0, -1.0, 0.0, 0.0, -1.0, 0.0, 0.0, -1.0, 0.0, 0.0, -1.0, 0.0, -0.2444, 0.9697, -1.12e-05, -0.08408, 0.8067, -0.585, -0.1011, 0.9949, 2.455e-05, -0.5, 0.866, 2.382e-06, -0.1986, 0.7833, -0.5891, -0.2444, 0.9697, -1.12e-05, -0.2444, 0.9697, -1.12e-05, -0.1986, 0.7833, -0.5891, -0.08408, 0.8067, -0.585, -0.1986, 0.7833, -0.5891, -0.03358, 0.3092, -0.9504, -0.08408, 0.8067, -0.585, -0.7071, 0.7071, 5.74e-06, -0.4043, 0.7002, -0.5884, -0.5, 0.866, 2.382e-06, -0.5, 0.866, 2.382e-06, -0.4043, 0.7002, -0.5884, -0.1986, 0.7833, -0.5891, -0.4043, 0.7002, -0.5884, -0.07636, 0.2986, -0.9513, -0.1986, 0.7833, -0.5891, -0.1986, 0.7833, -0.5891, -0.07636, 0.2986, -0.9513, -0.03358, 0.3092, -0.9504, -0.07636, 0.2986, -0.9513, 0.03661, -0.3088, -0.9504, -0.03358, 0.3092, -0.9504, 0.07788, -0.2983, -0.9513, 0.2045, -0.782, -0.5887, 0.09623, -0.8052, -0.5851, 0.07788, -0.2983, -0.9513, 0.09623, -0.8052, -0.5851, 0.03661, -0.3088, -0.9504, -0.07636, 0.2986, -0.9513, 0.07788, -0.2983, -0.9513, 0.03661, -0.3088, -0.9504, -0.1543, 0.2672, -0.9512, 0.07788, -0.2983, -0.9513, -0.07636, 0.2986, -0.9513, -0.4043, 0.7002, -0.5884, -0.1543, 0.2672, -0.9512, -0.07636, 0.2986, -0.9513, -0.5717, 0.5717, -0.5885, -0.1543, 0.2672, -0.9512, -0.4043, 0.7002, -0.5884, -0.7071, 0.7071, 5.74e-06, -0.5717, 0.5717, -0.5885, -0.4043, 0.7002, -0.5884, -0.866, 0.5, -3.739e-06, -0.5717, 0.5717, -0.5885, -0.7071, 0.7071, 5.74e-06, -0.866, 0.5, -3.739e-06, -0.7002, 0.4043, -0.5884, -0.5717, 0.5717, -0.5885, -0.9695, 0.2452, -9.266e-05, -0.7002, 0.4043, -0.5884, -0.866, 0.5, -3.739e-06, -0.9695, 0.2452, -9.266e-05, -0.7832, 0.1989, -0.5891, -0.7002, 0.4043, -0.5884, -0.9948, 0.1018, 6.797e-05, -0.7832, 0.1989, -0.5891, -0.9695, 0.2452, -9.266e-05, -0.9948, 0.1018, 6.797e-05, -0.8066, 0.08476, -0.585, -0.7832, 0.1989, -0.5891, -0.8066, 0.08476, -0.585, -0.2985, 0.07648, -0.9513, -0.7832, 0.1989, -0.5891, -0.8066, 0.08476, -0.585, -0.3092, 0.0338, -0.9504, -0.2985, 0.07648, -0.9513, -0.3092, 0.0338, -0.9504, 0.2983, -0.07794, -0.9513, -0.2985, 0.07648, -0.9513, -0.3092, 0.0338, -0.9504, 0.3088, -0.03675, -0.9504, 0.2983, -0.07794, -0.9513, 0.3088, -0.03675, -0.9504, 0.782, -0.2046, -0.5887, 0.2983, -0.07794, -0.9513, -0.7002, 0.4043, -0.5884, -0.2672, 0.1543, -0.9512, -0.2182, 0.2182, -0.9512, -0.7832, 0.1989, -0.5891, -0.2672, 0.1543, -0.9512, -0.7002, 0.4043, -0.5884, -0.7832, 0.1989, -0.5891, -0.2985, 0.07648, -0.9513, -0.2672, 0.1543, -0.9512, -0.2985, 0.07648, -0.9513, 0.2672, -0.1543, -0.9512, -0.2672, 0.1543, -0.9512, -0.2985, 0.07648, -0.9513, 0.2983, -0.07794, -0.9513, 0.2672, -0.1543, -0.9512, 0.2983, -0.07794, -0.9513, 0.7002, -0.4043, -0.5884, 0.2672, -0.1543, -0.9512, 0.2983, -0.07794, -0.9513, 0.782, -0.2046, -0.5887, 0.7002, -0.4043, -0.5884, 0.782, -0.2046, -0.5887, 0.866, -0.5, 2.136e-06, 0.7002, -0.4043, -0.5884, 0.782, -0.2046, -0.5887, 0.9673, -0.2537, -8.793e-05, 0.866, -0.5, 2.136e-06, 0.9673, -0.2537, -8.793e-05, 0.7002, -0.4043, 0.5884, 0.866, -0.5, 2.136e-06, 0.9673, -0.2537, -8.793e-05, 0.782, -0.2047, 0.5887, 0.7002, -0.4043, 0.5884, 0.782, -0.2047, 0.5887, 0.2672, -0.1543, 0.9512, 0.7002, -0.4043, 0.5884, 0.782, -0.2047, 0.5887, 0.2983, -0.07794, 0.9513, 0.2672, -0.1543, 0.9512, 0.2983, -0.07794, 0.9513, -0.2672, 0.1543, 0.9512, 0.2672, -0.1543, 0.9512, 0.2983, -0.07794, 0.9513, -0.2985, 0.07648, 0.9513, -0.2672, 0.1543, 0.9512, -0.2985, 0.07648, 0.9513, -0.7002, 0.4043, 0.5884, -0.2672, 0.1543, 0.9512, -0.2985, 0.07648, 0.9513, -0.7832, 0.1989, 0.5891, -0.7002, 0.4043, 0.5884, -0.7832, 0.1989, 0.5891, -0.866, 0.5, -3.739e-06, -0.7002, 0.4043, 0.5884, -0.7832, 0.1989, 0.5891, -0.9695, 0.2452, -9.266e-05, -0.866, 0.5, -3.739e-06, 0.3088, -0.03675, -0.9504, 0.8052, -0.09657, -0.5851, 0.782, -0.2046, -0.5887, 0.8052, -0.09657, -0.5851, 0.9673, -0.2537, -8.793e-05, 0.782, -0.2046, -0.5887, 0.8052, -0.09657, -0.5851, 0.9928, -0.1195, 0.0002015, 0.9673, -0.2537, -8.793e-05, 0.9928, -0.1195, 0.0002015, 0.782, -0.2047, 0.5887, 0.9673, -0.2537, -8.793e-05, 0.9928, -0.1195, 0.0002015, 0.8052, -0.09657, 0.5851, 0.782, -0.2047, 0.5887, 0.8052, -0.09657, 0.5851, 0.2983, -0.07794, 0.9513, 0.782, -0.2047, 0.5887, 0.8052, -0.09657, 0.5851, 0.3088, -0.03675, 0.9504, 0.2983, -0.07794, 0.9513, 0.3088, -0.03675, 0.9504, -0.2985, 0.07648, 0.9513, 0.2983, -0.07794, 0.9513, 0.3088, -0.03675, 0.9504, -0.3092, 0.0338, 0.9504, -0.2985, 0.07648, 0.9513, -0.3092, 0.0338, 0.9504, -0.7832, 0.1989, 0.5891, -0.2985, 0.07648, 0.9513, -0.3092, 0.0338, 0.9504, -0.8066, 0.08475, 0.585, -0.7832, 0.1989, 0.5891, -0.8066, 0.08475, 0.585, -0.9695, 0.2452, -9.266e-05, -0.7832, 0.1989, 0.5891, -0.8066, 0.08475, 0.585, -0.9948, 0.1018, 6.797e-05, -0.9695, 0.2452, -9.266e-05, 0.2182, -0.2182, -0.9512, 0.4043, -0.7003, -0.5884, 0.1543, -0.2672, -0.9512, -0.2182, 0.2182, -0.9512, 0.2182, -0.2182, -0.9512, 0.1543, -0.2672, -0.9512, -0.2672, 0.1543, -0.9512, 0.2182, -0.2182, -0.9512, -0.2182, 0.2182, -0.9512, -0.2672, 0.1543, -0.9512, 0.2672, -0.1543, -0.9512, 0.2182, -0.2182, -0.9512, 0.2672, -0.1543, -0.9512, 0.5717, -0.5717, -0.5884, 0.2182, -0.2182, -0.9512, 0.2672, -0.1543, -0.9512, 0.7002, -0.4043, -0.5884, 0.5717, -0.5717, -0.5884, 0.7002, -0.4043, -0.5884, 0.7071, -0.7071, -1.223e-06, 0.5717, -0.5717, -0.5884, 0.7002, -0.4043, -0.5884, 0.866, -0.5, 2.136e-06, 0.7071, -0.7071, -1.223e-06, 0.866, -0.5, 2.136e-06, 0.5717, -0.5717, 0.5884, 0.7071, -0.7071, -1.223e-06, 0.866, -0.5, 2.136e-06, 0.7002, -0.4043, 0.5884, 0.5717, -0.5717, 0.5884, 0.7002, -0.4043, 0.5884, 0.2182, -0.2182, 0.9512, 0.5717, -0.5717, 0.5884, 0.7002, -0.4043, 0.5884, 0.2672, -0.1543, 0.9512, 0.2182, -0.2182, 0.9512, 0.2672, -0.1543, 0.9512, -0.2182, 0.2182, 0.9512, 0.2182, -0.2182, 0.9512, 0.2672, -0.1543, 0.9512, -0.2672, 0.1543, 0.9512, -0.2182, 0.2182, 0.9512, -0.2672, 0.1543, 0.9512, -0.5717, 0.5717, 0.5884, -0.2182, 0.2182, 0.9512, -0.2672, 0.1543, 0.9512, -0.7002, 0.4043, 0.5884, -0.5717, 0.5717, 0.5884, 0.2182, -0.2182, -0.9512, 0.5717, -0.5717, -0.5884, 0.4043, -0.7003, -0.5884, 0.5717, -0.5717, -0.5884, 0.5, -0.866, 4.864e-06, 0.4043, -0.7003, -0.5884, 0.5717, -0.5717, -0.5884, 0.7071, -0.7071, -1.223e-06, 0.5, -0.866, 4.864e-06, 0.7071, -0.7071, -1.223e-06, 0.4043, -0.7002, 0.5884, 0.5, -0.866, 4.864e-06, 0.7071, -0.7071, -1.223e-06, 0.5717, -0.5717, 0.5884, 0.4043, -0.7002, 0.5884, 0.5717, -0.5717, 0.5884, 0.1543, -0.2672, 0.9512, 0.4043, -0.7002, 0.5884, 0.5717, -0.5717, 0.5884, 0.2182, -0.2182, 0.9512, 0.1543, -0.2672, 0.9512, 0.2182, -0.2182, 0.9512, -0.1543, 0.2672, 0.9512, 0.1543, -0.2672, 0.9512, 0.2182, -0.2182, 0.9512, -0.2182, 0.2182, 0.9512, -0.1543, 0.2672, 0.9512, -0.2182, 0.2182, 0.9512, -0.5717, 0.5717, 0.5884, -0.4043, 0.7002, 0.5884, -0.2182, 0.2182, 0.9512, -0.4043, 0.7002, 0.5884, -0.1543, 0.2672, 0.9512, -0.1543, 0.2672, 0.9512, -0.4043, 0.7002, 0.5884, -0.1986, 0.7833, 0.5891, -0.1543, 0.2672, 0.9512, -0.1986, 0.7833, 0.5891, -0.07636, 0.2985, 0.9513, 0.1543, -0.2672, 0.9512, -0.1543, 0.2672, 0.9512, -0.07636, 0.2985, 0.9513, 0.1543, -0.2672, 0.9512, -0.07636, 0.2985, 0.9513, 0.07787, -0.2983, 0.9513, 0.4043, -0.7002, 0.5884, 0.1543, -0.2672, 0.9512, 0.07787, -0.2983, 0.9513, 0.4043, -0.7002, 0.5884, 0.07787, -0.2983, 0.9513, 0.2045, -0.782, 0.5887, 0.5, -0.866, 4.864e-06, 0.4043, -0.7002, 0.5884, 0.2045, -0.782, 0.5887, 0.5, -0.866, 4.864e-06, 0.2045, -0.782, 0.5887, 0.2535, -0.9673, 9.057e-05, 0.4043, -0.7003, -0.5884, 0.5, -0.866, 4.864e-06, 0.2535, -0.9673, 9.057e-05, 0.4043, -0.7003, -0.5884, 0.2535, -0.9673, 9.057e-05, 0.2045, -0.782, -0.5887, 0.1543, -0.2672, -0.9512, 0.4043, -0.7003, -0.5884, 0.2045, -0.782, -0.5887, 0.1543, -0.2672, -0.9512, 0.2045, -0.782, -0.5887, 0.07788, -0.2983, -0.9513, -0.1543, 0.2672, -0.9512, 0.1543, -0.2672, -0.9512, 0.07788, -0.2983, -0.9513, -0.2182, 0.2182, -0.9512, 0.1543, -0.2672, -0.9512, -0.1543, 0.2672, -0.9512, -0.5717, 0.5717, -0.5885, -0.2182, 0.2182, -0.9512, -0.1543, 0.2672, -0.9512, -0.7002, 0.4043, -0.5884, -0.2182, 0.2182, -0.9512, -0.5717, 0.5717, -0.5885, -0.7002, 0.4043, 0.5884, -0.866, 0.5, -3.739e-06, -0.7071, 0.7071, 5.74e-06, -0.7002, 0.4043, 0.5884, -0.7071, 0.7071, 5.74e-06, -0.5717, 0.5717, 0.5884, -0.5717, 0.5717, 0.5884, -0.7071, 0.7071, 5.74e-06, -0.5, 0.866, 2.382e-06, -0.5717, 0.5717, 0.5884, -0.5, 0.866, 2.382e-06, -0.4043, 0.7002, 0.5884, -0.4043, 0.7002, 0.5884, -0.5, 0.866, 2.382e-06, -0.2444, 0.9697, -1.12e-05, -0.4043, 0.7002, 0.5884, -0.2444, 0.9697, -1.12e-05, -0.1986, 0.7833, 0.5891, -0.1986, 0.7833, 0.5891, -0.2444, 0.9697, -1.12e-05, -0.1011, 0.9949, 2.455e-05, -0.1986, 0.7833, 0.5891, -0.1011, 0.9949, 2.455e-05, -0.08407, 0.8067, 0.585, -0.07636, 0.2985, 0.9513, -0.1986, 0.7833, 0.5891, -0.08407, 0.8067, 0.585, -0.07636, 0.2985, 0.9513, -0.08407, 0.8067, 0.585, -0.03358, 0.3092, 0.9504, 0.07787, -0.2983, 0.9513, -0.07636, 0.2985, 0.9513, -0.03358, 0.3092, 0.9504, 0.07787, -0.2983, 0.9513, -0.03358, 0.3092, 0.9504, 0.03661, -0.3088, 0.9504, 0.2045, -0.782, 0.5887, 0.07787, -0.2983, 0.9513, 0.03661, -0.3088, 0.9504, 0.2045, -0.782, 0.5887, 0.03661, -0.3088, 0.9504, 0.09622, -0.8052, 0.5851, 0.2535, -0.9673, 9.057e-05, 0.2045, -0.782, 0.5887, 0.09622, -0.8052, 0.5851, 0.2535, -0.9673, 9.057e-05, 0.09622, -0.8052, 0.5851, 0.1191, -0.9929, -0.0001965, 0.2045, -0.782, -0.5887, 0.2535, -0.9673, 9.057e-05, 0.1191, -0.9929, -0.0001965, 0.2045, -0.782, -0.5887, 0.1191, -0.9929, -0.0001965, 0.09623, -0.8052, -0.5851, 0.0, 1.0, 0.0, 0.0, 1.0, 0.0, 0.0, 1.0, 0.0, 0.0, 1.0, 0.0, 0.0, 1.0, 0.0, 0.0, 1.0, 0.0, -1.0, 0.0, 0.0, -1.0, 0.0, 0.0, -1.0, 0.0, 0.0, -1.0, 0.0, 0.0, -1.0, 0.0, 0.0, -1.0, 0.0, 0.0, 1.0, 0.0, 0.0, 1.0, 0.0, 0.0, 1.0, 0.0, 0.0, 1.0, 0.0, 0.0, 1.0, 0.0, 0.0, 1.0, 0.0, 0.0, 0.0, -1.0, 0.0, 0.0, -1.0, 0.0, 0.0, -1.0, 0.0, 0.0, -1.0, 0.0, 0.0, -1.0, 0.0, 0.0, -1.0, 0.0, 0.0, 1.0, 0.0, 0.0, 1.0, 0.0, 0.0, 1.0, 0.0, 0.0, 1.0, 0.0, 0.0, 1.0, 0.0, 0.0, 1.0, 0.0, -1.0, 0.0, 0.0, -1.0, 0.0, 0.0, -1.0, 0.0, 0.0, -1.0, 0.0, 0.0, -1.0, 0.0, 0.0, -1.0, 0.0, 0.0, 1.0, 0.0, 0.0, 1.0, 0.0, 0.0, 1.0, 0.0, 0.0, 1.0, 0.0, 0.0, 1.0, 0.0, 0.0, 1.0, 0.0, 0.0, -0.309, 0.0, 0.9511, 0.309, 0.0, 0.9511, -0.309, 0.0, 0.9511, -0.309, 0.0, 0.9511, 0.309, 0.0, 0.9511, 0.309, 0.0, 0.9511, 0.309, 0.0, 0.9511, 0.809, 0.0, 0.5878, 0.309, 0.0, 0.9511, 0.309, 0.0, 0.9511, 0.809, 0.0, 0.5878, 0.809, 0.0, 0.5878, 0.809, 0.0, 0.5878, 1.0, 0.0, 6.154e-06, 0.809, 0.0, 0.5878, 0.809, 0.0, 0.5878, 1.0, 0.0, -6.054e-06, 1.0, 0.0, 6.154e-06, 1.0, 0.0, -6.054e-06, 0.809, 0.0, -0.5878, 1.0, 0.0, 6.154e-06, 1.0, 0.0, -6.054e-06, 0.809, 0.0, -0.5878, 0.809, 0.0, -0.5878, 0.809, 0.0, -0.5878, 0.309, 0.0, -0.9511, 0.809, 0.0, -0.5878, 0.809, 0.0, -0.5878, 0.309, 0.0, -0.9511, 0.309, 0.0, -0.9511, 0.309, 0.0, -0.9511, -0.309, 0.0, -0.9511, 0.309, 0.0, -0.9511, 0.309, 0.0, -0.9511, -0.309, 0.0, -0.9511, -0.309, 0.0, -0.9511, -0.309, 0.0, -0.9511, -0.809, 0.0, -0.5878, -0.309, 0.0, -0.9511, -0.309, 0.0, -0.9511, -0.809, 0.0, -0.5878, -0.809, 0.0, -0.5878, -0.809, 0.0, -0.5878, -1.0, 0.0, -6.015e-06, -0.809, 0.0, -0.5878, -0.809, 0.0, -0.5878, -1.0, 0.0, 6.164e-06, -1.0, 0.0, -6.015e-06, -1.0, 0.0, 6.164e-06, -0.809, 0.0, 0.5878, -1.0, 0.0, -6.015e-06, -1.0, 0.0, 6.164e-06, -0.809, 0.0, 0.5878, -0.809, 0.0, 0.5878, -0.809, 0.0, 0.5878, -0.309, 0.0, 0.9511, -0.809, 0.0, 0.5878, -0.809, 0.0, 0.5878, -0.309, 0.0, 0.9511, -0.309, 0.0, 0.9511, 0.0, 0.3085, 0.9512, 0.0, 0.8087, 0.5882, 0.0, 0.3085, 0.9512, 0.0, 0.3085, 0.9512, 0.0, 0.8087, 0.5882, 0.0, 0.8087, 0.5882, 0.0, 0.8087, 0.5882, 0.0, 1.0, 0.0005402, 0.0, 0.8087, 0.5882, 0.0, 0.8087, 0.5882, 0.0, 1.0, 0.0005253, 0.0, 1.0, 0.0005402, 0.0, 1.0, 0.0005253, 0.0, 0.8093, -0.5873, 0.0, 1.0, 0.0005402, 0.0, 1.0, 0.0005253, 0.0, 0.8093, -0.5874, 0.0, 0.8093, -0.5873, 0.0, 0.8093, -0.5874, 0.0, 0.3095, -0.9509, 0.0, 0.8093, -0.5873, 0.0, 0.8093, -0.5874, 0.0, 0.3095, -0.9509, 0.0, 0.3095, -0.9509, 0.0, 0.3095, -0.9509, 0.0, -0.3085, -0.9512, 0.0, 0.3095, -0.9509, 0.0, 0.3095, -0.9509, 0.0, -0.3085, -0.9512, 0.0, -0.3085, -0.9512, 0.0, -0.3085, -0.9512, 0.0, -0.8087, -0.5882, 0.0, -0.3085, -0.9512, 0.0, -0.3085, -0.9512, 0.0, -0.8087, -0.5882, 0.0, -0.8087, -0.5882, 0.0, -0.8087, -0.5882, 0.0, -1.0, -0.0005385, 0.0, -0.8087, -0.5882, 0.0, -0.8087, -0.5882, 0.0, -1.0, -0.000521, 0.0, -1.0, -0.0005385, 0.0, -1.0, -0.000521, 0.0, -0.8093, 0.5873, 0.0, -1.0, -0.0005385, 0.0, -1.0, -0.000521, 0.0, -0.8093, 0.5874, 0.0, -0.8093, 0.5873, 0.0, -0.8093, 0.5874, 0.0, -0.3095, 0.9509, 0.0, -0.8093, 0.5873, 0.0, -0.8093, 0.5874, 0.0, -0.3095, 0.9509, 0.0, -0.3095, 0.9509, 0.0, -0.3095, 0.9509, 0.0, 0.3085, 0.9512, 0.0, -0.3095, 0.9509, 0.0, -0.3095, 0.9509, 0.0, 0.3085, 0.9512, 0.0, 0.3085, 0.9512, 0.0, 1.0, -1.416e-06, 0.0, 0.809, -0.5878, 0.0, 1.0, 1.925e-06, 0.0, 1.0, -1.416e-06, 0.0, 0.809, -0.5878, 0.0, 0.809, -0.5878, 0.0, 0.809, -0.5878, 0.0, 0.309, -0.9511, 0.0, 0.809, -0.5878, 0.0, 0.809, -0.5878, 0.0, 0.309, -0.9511, 0.0, 0.309, -0.9511, 0.0, 0.309, -0.9511, 0.0, -0.309, -0.9511, 0.0, 0.309, -0.9511, 0.0, 0.309, -0.9511, 0.0, -0.309, -0.9511, 0.0, -0.309, -0.9511, 0.0, -0.309, -0.9511, 0.0, -0.809, -0.5878, 0.0, -0.309, -0.9511, 0.0, -0.309, -0.9511, 0.0, -0.809, -0.5878, 0.0, -0.809, -0.5878, 0.0, -0.809, -0.5878, 0.0, -1.0, -8.807e-06, 0.0, -0.809, -0.5878, 0.0, -0.809, -0.5878, 0.0, -1.0, 9.316e-06, 0.0, -1.0, -8.807e-06, 0.0, -1.0, 9.316e-06, 0.0, -0.809, 0.5878, 0.0, -1.0, -8.807e-06, 0.0, -1.0, 9.316e-06, 0.0, -0.809, 0.5878, 0.0, -0.809, 0.5878, 0.0, -0.809, 0.5878, 0.0, -0.309, 0.9511, 0.0, -0.809, 0.5878, 0.0, -0.809, 0.5878, 0.0, -0.309, 0.9511, 0.0, -0.309, 0.9511, 0.0, -0.309, 0.9511, 0.0, 0.309, 0.9511, 0.0, -0.309, 0.9511, 0.0, -0.309, 0.9511, 0.0, 0.309, 0.9511, 0.0, 0.309, 0.9511, 0.0, 0.309, 0.9511, 0.0, 0.809, 0.5878, 0.0, 0.309, 0.9511, 0.0, 0.309, 0.9511, 0.0, 0.809, 0.5878, 0.0, 0.809, 0.5878, 0.0, 0.809, 0.5878, 0.0, 1.0, 1.925e-06, 0.0, 0.809, 0.5878, 0.0, 0.809, 0.5878, 0.0, 1.0, -1.416e-06, 0.0, 1.0, 1.925e-06, -0.309, -6.161e-08, 0.9511, -0.809, -6.473e-08, 0.5878, -0.309, -5.694e-08, 0.9511, -0.309, -6.161e-08, 0.9511, -0.809, -6.574e-08, 0.5878, -0.809, -6.473e-08, 0.5878, -0.809, -6.574e-08, 0.5878, -1.0, -4.82e-08, -2.843e-07, -0.809, -6.473e-08, 0.5878, -0.809, -6.574e-08, 0.5878, -1.0, -4.767e-08, -9.276e-07, -1.0, -4.82e-08, -2.843e-07, -1.0, -4.767e-08, -9.276e-07, -0.809, -1.132e-08, -0.5878, -1.0, -4.82e-08, -2.843e-07, -1.0, -4.767e-08, -9.276e-07, -0.809, -1.447e-08, -0.5878, -0.809, -1.132e-08, -0.5878, -0.809, -1.447e-08, -0.5878, -0.309, 2.922e-08, -0.9511, -0.809, -1.132e-08, -0.5878, -0.809, -1.447e-08, -0.5878, -0.309, 2.927e-08, -0.9511, -0.309, 2.922e-08, -0.9511, -0.309, 2.927e-08, -0.9511, 0.309, 5.751e-08, -0.9511, -0.309, 2.922e-08, -0.9511, -0.309, 2.927e-08, -0.9511, 0.309, 6.019e-08, -0.9511, 0.309, 5.751e-08, -0.9511, 0.309, 6.019e-08, -0.9511, 0.809, 6.403e-08, -0.5878, 0.309, 5.751e-08, -0.9511, 0.309, 6.019e-08, -0.9511, 0.809, 6.907e-08, -0.5878, 0.809, 6.403e-08, -0.5878, 0.809, 6.907e-08, -0.5878, 1.0, 4.478e-08, 8.578e-07, 0.809, 6.403e-08, -0.5878, 0.809, 6.907e-08, -0.5878, 1.0, 5.493e-08, 2.075e-06, 1.0, 4.478e-08, 8.578e-07, 1.0, 5.493e-08, 2.075e-06, 0.809, 1.084e-08, 0.5878, 1.0, 4.478e-08, 8.578e-07, 1.0, 5.493e-08, 2.075e-06, 0.809, 1.545e-08, 0.5878, 0.809, 1.084e-08, 0.5878, 0.809, 1.545e-08, 0.5878, 0.309, -2.747e-08, 0.9511, 0.809, 1.084e-08, 0.5878, 0.809, 1.545e-08, 0.5878, 0.309, -3.072e-08, 0.9511, 0.309, -2.747e-08, 0.9511, 0.309, -3.072e-08, 0.9511, -0.309, -5.694e-08, 0.9511, 0.309, -2.747e-08, 0.9511, 0.309, -3.072e-08, 0.9511, -0.309, -6.161e-08, 0.9511, -0.309, -5.694e-08, 0.9511, -0.309, -5.343e-08, 0.9511, 0.309, -2.747e-08, 0.9511, -0.309, -5.694e-08, 0.9511, -0.309, -5.343e-08, 0.9511, 0.309, -2.635e-08, 0.9511, 0.309, -2.747e-08, 0.9511, 0.309, -2.635e-08, 0.9511, 0.809, 1.084e-08, 0.5878, 0.309, -2.747e-08, 0.9511, 0.309, -2.635e-08, 0.9511, 0.809, 1.345e-08, 0.5878, 0.809, 1.084e-08, 0.5878, 0.809, 1.345e-08, 0.5878, 1.0, 4.478e-08, 8.578e-07, 0.809, 1.084e-08, 0.5878, 0.809, 1.345e-08, 0.5878, 1.0, 4.874e-08, -2.683e-06, 1.0, 4.478e-08, 8.578e-07, 1.0, 4.874e-08, -2.683e-06, 0.809, 6.403e-08, -0.5878, 1.0, 4.478e-08, 8.578e-07, 1.0, 4.874e-08, -2.683e-06, 0.809, 6.365e-08, -0.5878, 0.809, 6.403e-08, -0.5878, 0.809, 6.365e-08, -0.5878, 0.309, 5.751e-08, -0.9511, 0.809, 6.403e-08, -0.5878, 0.809, 6.365e-08, -0.5878, 0.309, 5.473e-08, -0.9511, 0.309, 5.751e-08, -0.9511, 0.309, 5.473e-08, -0.9511, -0.309, 2.922e-08, -0.9511, 0.309, 5.751e-08, -0.9511, 0.309, 5.473e-08, -0.9511, -0.309, 2.766e-08, -0.9511, -0.309, 2.922e-08, -0.9511, -0.309, 2.766e-08, -0.9511, -0.809, -1.132e-08, -0.5878, -0.309, 2.922e-08, -0.9511, -0.309, 2.766e-08, -0.9511, -0.809, -9.845e-09, -0.5878, -0.809, -1.132e-08, -0.5878, -0.809, -9.845e-09, -0.5878, -1.0, -4.82e-08, -2.843e-07, -0.809, -1.132e-08, -0.5878, -0.809, -9.845e-09, -0.5878, -1.0, -4.392e-08, 2.613e-06, -1.0, -4.82e-08, -2.843e-07, -1.0, -4.392e-08, 2.613e-06, -0.809, -6.473e-08, 0.5878, -1.0, -4.82e-08, -2.843e-07, -1.0, -4.392e-08, 2.613e-06, -0.809, -5.993e-08, 0.5878, -0.809, -6.473e-08, 0.5878, -0.809, -5.993e-08, 0.5878, -0.309, -5.694e-08, 0.9511, -0.809, -6.473e-08, 0.5878, -0.809, -5.993e-08, 0.5878, -0.309, -5.343e-08, 0.9511, -0.309, -5.694e-08, 0.9511, 1.0, -4.607e-08, 0.0, 1.0, -4.717e-07, 0.0, 1.0, 1.658e-07, 0.0, 1.0, -4.607e-08, 0.0, 1.0, -5.255e-07, 0.0, 1.0, -4.717e-07, 0.0, 1.0, -5.255e-07, 0.0, 1.0, 1.572e-07, 0.0, 1.0, -4.717e-07, 0.0, 1.0, -5.255e-07, 0.0, 1.0, 1.803e-07, 0.0, 1.0, 1.572e-07, 0.0, 1.0, 1.803e-07, 0.0, 1.0, 0.0, 0.0, 1.0, 1.572e-07, 0.0, 1.0, 1.803e-07, 0.0, 1.0, 1.536e-08, 0.0, 1.0, 0.0, 0.0, 1.0, 1.536e-08, 0.0, 1.0, 1.572e-07, 0.0, 1.0, 0.0, 0.0, 1.0, 1.536e-08, 0.0, 1.0, 1.803e-07, 0.0, 1.0, 1.572e-07, 0.0, 1.0, 1.803e-07, 0.0, 1.0, 0.0, 0.0, 1.0, 1.572e-07, 0.0, 1.0, 1.803e-07, 0.0, 1.0, -1.075e-07, 0.0, 1.0, 0.0, 0.0, 1.0, -1.075e-07, 0.0, 1.0, -4.517e-07, 0.0, 1.0, 0.0, 0.0, 1.0, -1.075e-07, 0.0, 1.0, -7.143e-07, 0.0, 1.0, -4.517e-07, 0.0, 1.0, -7.143e-07, 0.0, 1.0, -3.888e-07, 0.0, 1.0, -4.517e-07, 0.0, 1.0, -7.143e-07, 0.0, 1.0, -5.408e-07, 0.0, 1.0, -3.888e-07, 0.0, 1.0, -5.408e-07, 0.0, 1.0, 0.0, 0.0, 1.0, -3.888e-07, 0.0, 1.0, -5.408e-07, 0.0, 1.0, 1.536e-08, 0.0, 1.0, 0.0, 0.0, 1.0, 1.536e-08, 0.0, 1.0, 1.455e-06, 0.0, 1.0, 0.0, 0.0, 1.0, 1.536e-08, 0.0, 1.0, 1.368e-06, 0.0, 1.0, 1.455e-06, 0.0, 1.0, 1.368e-06, 0.0, 1.0, 1.658e-07, 0.0, 1.0, 1.455e-06, 0.0, 1.0, 1.368e-06, 0.0, 1.0, -4.607e-08, 0.0, 1.0, 1.658e-07, 0.0, 0.0, -1.0, 1.478e-05, 0.0, -1.0, -4.524e-05, 0.0, -1.0, 1.409e-05, 0.0, -1.0, 1.478e-05, 0.0, -1.0, -4.401e-05, 0.0, -1.0, -4.524e-05, 0.0, -1.0, -4.401e-05, 0.0, -1.0, -7.823e-06, 0.0, -1.0, -4.524e-05, 0.0, -1.0, -4.401e-05, 0.0, -1.0, -4.359e-06, 0.0, -1.0, -7.823e-06, 0.0, -1.0, -4.359e-06, 0.0, -1.0, -1.51e-05, 0.0, -1.0, -7.823e-06, 0.0, -1.0, -4.359e-06, 0.0, -1.0, -1.829e-05, 0.0, -1.0, -1.51e-05, 0.0, -1.0, -1.829e-05, 0.0, -1.0, -1.006e-05, 0.0, -1.0, -1.51e-05, 0.0, -1.0, -1.829e-05, 0.0, -1.0, -1.105e-05, 0.0, -1.0, -1.006e-05, 0.0, -1.0, -1.105e-05, 0.0, -1.0, 5.032e-06, 0.0, -1.0, -1.006e-05, 0.0, -1.0, -1.105e-05, 0.0, -1.0, 5.278e-06, 0.0, -1.0, 5.032e-06, 0.0, -1.0, 5.278e-06, 0.0, -1.0, -5.032e-06, 0.0, -1.0, 5.032e-06, 0.0, -1.0, 5.278e-06, 0.0, -1.0, -5.278e-06, 0.0, -1.0, -5.032e-06, 0.0, -1.0, -5.278e-06, 0.0, -1.0, 5.032e-06, 0.0, -1.0, -5.032e-06, 0.0, -1.0, -5.278e-06, 0.0, -1.0, 5.523e-06, 0.0, -1.0, 5.032e-06, 0.0, -1.0, 5.523e-06, 0.0, -1.0, -2.516e-06, 0.0, -1.0, 5.032e-06, 0.0, -1.0, 5.523e-06, 0.0, -1.0, 5.55e-07, 0.0, -1.0, -2.516e-06, 0.0, -1.0, 5.55e-07, 0.0, -1.0, 2.484e-05, 0.0, -1.0, -2.516e-06, 0.0, -1.0, 5.55e-07, 0.0, -1.0, 3.137e-05, 0.0, -1.0, 2.484e-05, 0.0, -1.0, 3.137e-05, 0.0, -1.0, 1.409e-05, 0.0, -1.0, 2.484e-05, 0.0, -1.0, 3.137e-05, 0.0, -1.0, 1.478e-05, 0.0, -1.0, 1.409e-05, 0.0, 1.0, -8.837e-06, 0.0, 0.809, -0.5878, 0.0, 1.0, 8.757e-06, 0.0, 1.0, -8.837e-06, 0.0, 0.809, -0.5878, 0.0, 0.809, -0.5878, 0.0, 0.809, -0.5878, 0.0, 0.309, -0.9511, 0.0, 0.809, -0.5878, 0.0, 0.809, -0.5878, 0.0, 0.309, -0.9511, 0.0, 0.309, -0.9511, 0.0, 0.309, -0.9511, 0.0, -0.309, -0.9511, 0.0, 0.309, -0.9511, 0.0, 0.309, -0.9511, 0.0, -0.309, -0.9511, 0.0, -0.309, -0.9511, 0.0, -0.309, -0.9511, 0.0, -0.809, -0.5878, 0.0, -0.309, -0.9511, 0.0, -0.309, -0.9511, 0.0, -0.809, -0.5878, 0.0, -0.809, -0.5878, 0.0, -0.809, -0.5878, 0.0, -1.0, -8.837e-06, 0.0, -0.809, -0.5878, 0.0, -0.809, -0.5878, 0.0, -1.0, 8.688e-06, 0.0, -1.0, -8.837e-06, 0.0, -1.0, 8.688e-06, 0.0, -0.809, 0.5878, 0.0, -1.0, -8.837e-06, 0.0, -1.0, 8.688e-06, 0.0, -0.809, 0.5878, 0.0, -0.809, 0.5878, 0.0, -0.809, 0.5878, 0.0, -0.309, 0.9511, 0.0, -0.809, 0.5878, 0.0, -0.809, 0.5878, 0.0, -0.309, 0.9511, 0.0, -0.309, 0.9511, 0.0, -0.309, 0.9511, 0.0, 0.309, 0.9511, 0.0, -0.309, 0.9511, 0.0, -0.309, 0.9511, 0.0, 0.309, 0.9511, 0.0, 0.309, 0.9511, 0.0, 0.309, 0.9511, 0.0, 0.809, 0.5878, 0.0, 0.309, 0.9511, 0.0, 0.309, 0.9511, 0.0, 0.809, 0.5878, 0.0, 0.809, 0.5878, 0.0, 0.809, 0.5878, 0.0, 1.0, 8.757e-06, 0.0, 0.809, 0.5878, 0.0, 0.809, 0.5878, 0.0, 1.0, -8.837e-06, 0.0, 1.0, 8.757e-06, -0.9999, 0.01436, 5.241e-06, -0.8089, 0.01436, 0.5877, -0.9999, 0.01436, -6.485e-06, -0.9999, 0.01436, 5.241e-06, -0.8089, 0.01436, 0.5877, -0.8089, 0.01436, 0.5877, -0.8089, 0.01436, 0.5877, -0.309, 0.01436, 0.951, -0.8089, 0.01436, 0.5877, -0.8089, 0.01436, 0.5877, -0.309, 0.01436, 0.951, -0.309, 0.01436, 0.951, -0.309, 0.01436, 0.951, 0.309, 0.01436, 0.951, -0.309, 0.01436, 0.951, -0.309, 0.01436, 0.951, 0.309, 0.01436, 0.951, 0.309, 0.01436, 0.951, 0.309, 0.01436, 0.951, 0.8089, 0.01436, 0.5877, 0.309, 0.01436, 0.951, 0.309, 0.01436, 0.951, 0.8089, 0.01436, 0.5877, 0.8089, 0.01436, 0.5877, 0.8089, 0.01436, 0.5877, 0.9999, 0.01436, 6.326e-06, 0.8089, 0.01436, 0.5877, 0.8089, 0.01436, 0.5877, 0.9999, 0.01436, -5.321e-06, 0.9999, 0.01436, 6.326e-06, 0.9999, 0.01436, -5.321e-06, 0.8089, 0.01436, -0.5877, 0.9999, 0.01436, 6.326e-06, 0.9999, 0.01436, -5.321e-06, 0.8089, 0.01436, -0.5877, 0.8089, 0.01436, -0.5877, 0.8089, 0.01436, -0.5877, 0.309, 0.01436, -0.951, 0.8089, 0.01436, -0.5877, 0.8089, 0.01436, -0.5877, 0.309, 0.01436, -0.951, 0.309, 0.01436, -0.951, 0.309, 0.01436, -0.951, -0.309, 0.01436, -0.951, 0.309, 0.01436, -0.951, 0.309, 0.01436, -0.951, -0.309, 0.01436, -0.951, -0.309, 0.01436, -0.951, -0.309, 0.01436, -0.951, -0.8089, 0.01436, -0.5877, -0.309, 0.01436, -0.951, -0.309, 0.01436, -0.951, -0.8089, 0.01436, -0.5877, -0.8089, 0.01436, -0.5877, -0.8089, 0.01436, -0.5877, -0.9999, 0.01436, -6.485e-06, -0.8089, 0.01436, -0.5877, -0.8089, 0.01436, -0.5877, -0.9999, 0.01436, 5.241e-06, -0.9999, 0.01436, -6.485e-06, 0.0, 1.0, 0.0, 0.0, 1.0, -2.125e-06, 0.0, 1.0, -7.961e-13, 0.0, 1.0, -2.125e-06, 0.0, 1.0, -2.125e-06, 0.0, 1.0, -7.961e-13, 0.0, 1.0, -2.125e-06, 0.0, 1.0, 0.0, 0.0, 1.0, -7.961e-13, 0.0, 1.0, 0.0, 0.0, 1.0, 0.0, 0.0, 1.0, -7.961e-13, 0.0, 1.0, 0.0, 0.0, 1.0, 0.0, 0.0, 1.0, -7.961e-13, 0.0, 1.0, 0.0, 0.0, 1.0, 2.125e-06, 0.0, 1.0, -7.961e-13, 0.0, 1.0, 2.125e-06, 0.0, 1.0, 2.125e-06, 0.0, 1.0, -7.961e-13, 0.0, 1.0, 2.125e-06, 0.0, 1.0, 0.0, 0.0, 1.0, -7.961e-13, 0.0, 1.0, 0.0, 0.0, 1.0, 0.0, 0.0, 1.0, -7.961e-13, 0.0, 1.0, 0.0, 0.0, 1.0, 0.0, 0.0, 1.0, -7.961e-13, 0.0, 1.0, 0.0, 0.0, 1.0, 1.547e-14, 0.0, 1.0, -3.095e-15, 0.0, 1.0, 1.547e-14, 0.0, 1.0, 1.547e-14, 0.0, 1.0, -3.095e-15, 0.0, 1.0, 1.547e-14, 0.0, 1.0, 0.0, 0.0, 1.0, -3.095e-15, 0.0, 1.0, 0.0, 0.0, 1.0, 0.0, 0.0, 1.0, -3.095e-15, 0.0, 1.0, 0.0, 0.0, 1.0, -1.547e-14, 0.0, 1.0, -3.095e-15, 0.0, 1.0, -1.547e-14, 0.0, 1.0, -3.095e-14, 0.0, 1.0, -3.095e-15, 0.0, 1.0, -3.095e-14, 0.0, 1.0, -1.547e-14, 0.0, 1.0, -3.095e-15, 0.0, 1.0, -1.547e-14, 0.0, 1.0, 0.0, 0.0, 1.0, -3.095e-15, 0.0, 1.0, 0.0, 0.0, 1.0, 0.0, 0.0, 1.0, -3.095e-15, 0.0, 1.0, 0.0, 0.0, 1.0, 0.0, 0.0, 1.0, -3.095e-15, 0.0, -1.0, 0.0, 0.0, -1.0, 3.245e-08, 0.0, -1.0, 6.49e-09, 0.0, -1.0, 3.245e-08, 0.0, -1.0, 2.827e-15, 0.0, -1.0, 6.49e-09, 0.0, -1.0, 2.827e-15, 0.0, -1.0, -3.245e-08, 0.0, -1.0, 6.49e-09, 0.0, -1.0, -3.245e-08, 0.0, -1.0, 0.0, 0.0, -1.0, 6.49e-09, 0.0, -1.0, 0.0, 0.0, -1.0, 0.0, 0.0, -1.0, 6.49e-09, 0.0, -1.0, 0.0, 0.0, -1.0, 0.0, 0.0, -1.0, 6.49e-09, 0.0, -1.0, 0.0, 0.0, -1.0, 3.245e-08, 0.0, -1.0, 6.49e-09, 0.0, -1.0, 3.245e-08, 0.0, -1.0, 3.245e-08, 0.0, -1.0, 6.49e-09, 0.0, -1.0, 3.245e-08, 0.0, -1.0, 0.0, 0.0, -1.0, 6.49e-09, 0.0, -1.0, 6.49e-09, 0.0, -1.0, 0.0, 0.0, -1.0, 0.0, 1.0, -5.192e-07, 0.0, 1.0, -2.322e-07, 0.0, 1.0, 7.096e-10, 0.0, 1.0, -2.322e-07, 0.0, 1.0, -2.322e-07, 0.0, 1.0, 7.096e-10, 0.0, 1.0, -2.322e-07, 0.0, 1.0, -5.192e-07, 0.0, 1.0, 7.096e-10, 0.0, 1.0, -5.192e-07, 0.0, 1.0, 1.038e-06, 0.0, 1.0, 7.096e-10, 0.0, 1.0, 1.038e-06, 0.0, 1.0, 1.038e-06, 0.0, 1.0, 7.096e-10, 0.0, 1.0, 1.038e-06, 0.0, 1.0, -2.834e-07, 0.0, 1.0, 7.096e-10, 0.0, 1.0, -2.834e-07, 0.0, 1.0, 2.358e-07, 0.0, 1.0, 7.096e-10, 0.0, 1.0, 2.358e-07, 0.0, 1.0, 3.845e-12, 0.0, 1.0, 7.096e-10, 0.0, 1.0, 7.096e-10, 0.0, 1.0, 3.845e-12, 0.0, 1.0, -5.192e-07, 0.0, 1.0, -5.192e-07, 0.0, 1.0, -5.192e-07, 0.0, 1.0, 7.096e-10, 0.0, -1.0, -5.192e-07, 0.0, -1.0, 0.0, 0.0, -1.0, -2.07e-07, 0.0, -1.0, 0.0, 0.0, -1.0, 5.192e-07, 0.0, -1.0, -2.07e-07, 0.0, -1.0, 5.192e-07, 0.0, -1.0, 2.358e-07, 0.0, -1.0, -2.07e-07, 0.0, -1.0, 2.358e-07, 0.0, -1.0, 2.358e-07, 0.0, -1.0, -2.07e-07, 0.0, -1.0, 2.358e-07, 0.0, -1.0, -5.192e-07, 0.0, -1.0, -2.07e-07, 0.0, -1.0, -5.192e-07, 0.0, -1.0, -1.038e-06, 0.0, -1.0, -2.07e-07, 0.0, -1.0, -1.038e-06, 0.0, -1.0, -5.192e-07, 0.0, -1.0, -2.07e-07, 0.0, -1.0, -5.192e-07, 0.0, -1.0, -2.322e-07, 0.0, -1.0, -2.07e-07, 0.0, -1.0, -2.322e-07, 0.0, -1.0, -2.322e-07, 0.0, -1.0, -2.07e-07, 0.0, -1.0, -2.322e-07, 0.0, -1.0, -5.192e-07, 0.0, -1.0, -2.07e-07, 0.0, -1.0, 0.0, 0.0, -1.0, 0.0, 0.0, -1.0, 0.0, 0.0, -1.0, 0.0, 0.0, -1.0, 0.0, 0.0, -1.0, 0.0, 0.0, -1.0, 0.0, 0.0, -1.0, 0.0, 0.0, -1.0, 0.0, 0.0, -1.0, 0.0, 0.0, -1.0, 0.0, 0.0, -1.0, 0.0, 0.0, -1.0, 0.0, 0.0, -1.0, 0.0, 0.0, -1.0, 0.0, 0.0, -1.0, 0.0, 0.0, -1.0, 0.0, 0.0, -1.0, 0.0, 0.0, -1.0, 0.0, 0.0, -1.0, 0.0, 0.0, -1.0, 0.0, 0.0, -1.0, 0.0, 0.0, -1.0, 0.0, 0.0, -1.0, 0.0, 0.0, -1.0, 0.0, 0.0, -1.0, 0.0, 0.0, -1.0, 0.0, 0.0, -1.0, 0.0, 0.0, -1.0, 0.0, 0.0, -1.0, 0.0, 0.0])] * 3)])
me_ceiling_pipe02_physics = bpy.data.meshes.new('ceiling_pipe02_physics')
me_ceiling_pipe02_physics.from_pydata([(-1.165, 6e-06, -14.91), (1.404, -4e-06, -14.91), (-2.418, 2.6e-05, -16.75), (-1.165, 3.6e-05, -18.61), (1.404, 2.6e-05, -18.61), (2.655, 6e-06, -16.75), (1.353, -96.09, -14.9), (2.619, -96.12, -16.76), (-1.226, -96.04, -14.9), (1.367, -96.11, -18.62), (-1.245, -96.07, -18.62), (-2.497, -96.03, -16.76), (2.392, -91.77, -14.86), (-20.01, -91.79, -14.86), (2.439, -94.35, -14.86), (-20.01, -94.35, -14.86), (-20.02, -90.54, -16.76), (-20.02, -91.79, -18.66), (-20.02, -94.35, -18.66), (-20.02, -95.62, -16.76), (2.372, -90.52, -16.76), (2.466, -95.62, -16.76), (2.398, -91.77, -18.66), (2.446, -94.35, -18.66)], [], [(0, 1, 2), (2, 1, 3), (3, 1, 4), (4, 1, 5), (6, 7, 1), (1, 7, 5), (1, 0, 6), (8, 9, 7), (8, 10, 9), (8, 11, 10), (8, 7, 6), (6, 0, 8), (11, 8, 0), (9, 4, 7), (4, 5, 7), (3, 4, 10), (10, 4, 9), (10, 11, 3), (2, 11, 0), (11, 2, 3), (12, 13, 14), (13, 15, 14), (13, 16, 17), (13, 17, 18), (13, 18, 15), (15, 18, 19), (13, 12, 16), (14, 20, 12), (14, 21, 20), (16, 12, 20), (15, 21, 14), (19, 21, 15), (22, 23, 17), (17, 23, 18), (18, 21, 19), (23, 21, 18), (22, 17, 20), (20, 17, 16), (22, 21, 23), (22, 20, 21)])
me_ceiling_pipe02_physics.polygons.foreach_set('use_smooth', [True] * 40)
_uv = me_ceiling_pipe02_physics.uv_layers.new(name='UVMap')
_uv.uv.foreach_set('vector', [0.0, 0.0, 0.0, 0.0, 0.0, 0.0, 0.0, 0.0, 0.0, 0.0, 0.0, 0.0, 0.0, 0.0, 0.0, 0.0, 0.0, 0.0, 0.0, 0.0, 0.0, 0.0, 0.0, 0.0, 0.0, 0.0, 0.0, 0.0, 0.0, 0.0, 0.0, 0.0, 0.0, 0.0, 0.0, 0.0, 0.0, 0.0, 0.0, 0.0, 0.0, 0.0, 0.0, 0.0, 0.0, 0.0, 0.0, 0.0, 0.0, 0.0, 0.0, 0.0, 0.0, 0.0, 0.0, 0.0, 0.0, 0.0, 0.0, 0.0, 0.0, 0.0, 0.0, 0.0, 0.0, 0.0, 0.0, 0.0, 0.0, 0.0, 0.0, 0.0, 0.0, 0.0, 0.0, 0.0, 0.0, 0.0, 0.0, 0.0, 0.0, 0.0, 0.0, 0.0, 0.0, 0.0, 0.0, 0.0, 0.0, 0.0, 0.0, 0.0, 0.0, 0.0, 0.0, 0.0, 0.0, 0.0, 0.0, 0.0, 0.0, 0.0, 0.0, 0.0, 0.0, 0.0, 0.0, 0.0, 0.0, 0.0, 0.0, 0.0, 0.0, 0.0, 0.0, 0.0, 0.0, 0.0, 0.0, 0.0, 0.0, 0.0, 0.0, 0.0, 0.0, 0.0, 0.0, 0.0, 0.0, 0.0, 0.0, 0.0, 0.0, 0.0, 0.0, 0.0, 0.0, 0.0, 0.0, 0.0, 0.0, 0.0, 0.0, 0.0, 0.0, 0.0, 0.0, 0.0, 0.0, 0.0, 0.0, 0.0, 0.0, 0.0, 0.0, 0.0, 0.0, 0.0, 0.0, 0.0, 0.0, 0.0, 0.0, 0.0, 0.0, 0.0, 0.0, 0.0, 0.0, 0.0, 0.0, 0.0, 0.0, 0.0, 0.0, 0.0, 0.0, 0.0, 0.0, 0.0, 0.0, 0.0, 0.0, 0.0, 0.0, 0.0, 0.0, 0.0, 0.0, 0.0, 0.0, 0.0, 0.0, 0.0, 0.0, 0.0, 0.0, 0.0, 0.0, 0.0, 0.0, 0.0, 0.0, 0.0, 0.0, 0.0, 0.0, 0.0, 0.0, 0.0, 0.0, 0.0, 0.0, 0.0, 0.0, 0.0, 0.0, 0.0, 0.0, 0.0, 0.0, 0.0, 0.0, 0.0, 0.0, 0.0, 0.0, 0.0, 0.0, 0.0, 0.0, 0.0, 0.0, 0.0, 0.0, 0.0, 0.0, 0.0, 0.0, 0.0])
me_ceiling_pipe02_physics.materials.append(mat_phy)
me_ceiling_pipe02_physics.use_remesh_fix_poles = True
me_ceiling_pipe02_physics.use_remesh_preserve_attributes = False
me_ceiling_pipe02_physics.use_mirror_vertex_groups = False
me_ceiling_pipe02_physics.update()
me_ceiling_pipe02_physics.normals_split_custom_set([tuple(v) for v in zip(*[iter([-0.006149, -0.9007, -0.4343, -0.04642, -0.8076, 0.5879, -0.04054, 3.603e-05, -0.9992, -0.04054, 3.603e-05, -0.9992, -0.04642, -0.8076, 0.5879, -0.03191, 0.8056, -0.5917, -0.03191, 0.8056, -0.5917, -0.04642, -0.8076, 0.5879, -0.0172, 0.8997, 0.4361, -0.0172, 0.8997, 0.4361, -0.04642, -0.8076, 0.5879, -0.01262, -9.015e-05, 0.9999, 0.007473, -0.9603, 0.2789, 0.02037, -0.002123, 0.9998, -0.04642, -0.8076, 0.5879, -0.04642, -0.8076, 0.5879, 0.02037, -0.002123, 0.9998, -0.01262, -9.015e-05, 0.9999, -0.04642, -0.8076, 0.5879, -0.006149, -0.9007, -0.4343, 0.007473, -0.9603, 0.2789, 0.06938, -0.8975, -0.4354, 0.04669, 0.9, 0.4333, 0.02037, -0.002123, 0.9998, 0.06938, -0.8975, -0.4354, 0.02212, 0.9602, -0.2785, 0.04669, 0.9, 0.4333, 0.06938, -0.8975, -0.4354, 0.005812, -0.002594, -1.0, 0.02212, 0.9602, -0.2785, 0.06938, -0.8975, -0.4354, 0.02037, -0.002123, 0.9998, 0.007473, -0.9603, 0.2789, 0.007473, -0.9603, 0.2789, -0.006149, -0.9007, -0.4343, 0.06938, -0.8975, -0.4354, 0.005812, -0.002594, -1.0, 0.06938, -0.8975, -0.4354, -0.006149, -0.9007, -0.4343, 0.04669, 0.9, 0.4333, -0.0172, 0.8997, 0.4361, 0.02037, -0.002123, 0.9998, -0.0172, 0.8997, 0.4361, -0.01262, -9.015e-05, 0.9999, 0.02037, -0.002123, 0.9998, -0.03191, 0.8056, -0.5917, -0.0172, 0.8997, 0.4361, 0.02212, 0.9602, -0.2785, 0.02212, 0.9602, -0.2785, -0.0172, 0.8997, 0.4361, 0.04669, 0.9, 0.4333, 0.02212, 0.9602, -0.2785, 0.005812, -0.002594, -1.0, -0.03191, 0.8056, -0.5917, -0.04054, 3.603e-05, -0.9992, 0.005812, -0.002594, -1.0, -0.006149, -0.9007, -0.4343, 0.005812, -0.002594, -1.0, -0.04054, 3.603e-05, -0.9992, -0.03191, 0.8056, -0.5917, -0.599, -0.8, 0.03404, -0.2812, -0.9462, -0.1603, 0.2818, -0.9546, 0.09696, -0.2812, -0.9462, -0.1603, 0.5952, -0.7971, -0.1016, 0.2818, -0.9546, 0.09696, -0.2812, -0.9462, -0.1603, -0.976, -0.2146, -0.03715, -0.4439, 0.8929, -0.07586, -0.2812, -0.9462, -0.1603, -0.4439, 0.8929, -0.07586, 0.5899, 0.7898, -0.1678, -0.2812, -0.9462, -0.1603, 0.5899, 0.7898, -0.1678, 0.5952, -0.7971, -0.1016, 0.5952, -0.7971, -0.1016, 0.5899, 0.7898, -0.1678, 0.9984, 1.49e-07, -0.05654, -0.2812, -0.9462, -0.1603, -0.599, -0.8, 0.03404, -0.976, -0.2146, -0.03715, 0.2818, -0.9546, 0.09696, -0.9607, 0.2098, 0.1816, -0.599, -0.8, 0.03404, 0.2818, -0.9546, 0.09696, 0.99, -0.0002094, 0.1412, -0.9607, 0.2098, 0.1816, -0.976, -0.2146, -0.03715, -0.599, -0.8, 0.03404, -0.9607, 0.2098, 0.1816, 0.5952, -0.7971, -0.1016, 0.99, -0.0002094, 0.1412, 0.2818, -0.9546, 0.09696, 0.9984, 1.49e-07, -0.05654, 0.99, -0.0002094, 0.1412, 0.5952, -0.7971, -0.1016, -0.4421, 0.8843, 0.1501, 0.2841, 0.9582, 0.03252, -0.4439, 0.8929, -0.07586, -0.4439, 0.8929, -0.07586, 0.2841, 0.9582, 0.03252, 0.5899, 0.7898, -0.1678, 0.5899, 0.7898, -0.1678, 0.99, -0.0002094, 0.1412, 0.9984, 1.49e-07, -0.05654, 0.2841, 0.9582, 0.03252, 0.99, -0.0002094, 0.1412, 0.5899, 0.7898, -0.1678, -0.4421, 0.8843, 0.1501, -0.4439, 0.8929, -0.07586, -0.9607, 0.2098, 0.1816, -0.9607, 0.2098, 0.1816, -0.4439, 0.8929, -0.07586, -0.976, -0.2146, -0.03715, -0.4421, 0.8843, 0.1501, 0.99, -0.0002094, 0.1412, 0.2841, 0.9582, 0.03252, -0.4421, 0.8843, 0.1501, -0.9607, 0.2098, 0.1816, 0.99, -0.0002094, 0.1412])] * 3)])
arm_ceiling_pipe02_qc_skeleton = bpy.data.armatures.new('ceiling_pipe02.qc_skeleton')  # bones are not reproduced

# ---- objects
ob_ceiling_pipe02_qc_skeleton = bpy.data.objects.new('ceiling_pipe02.qc_skeleton', arm_ceiling_pipe02_qc_skeleton)
ob_ceiling_pipe02 = bpy.data.objects.new('ceiling_pipe02', me_ceiling_pipe02)
ob_ceiling_pipe02_physics = bpy.data.objects.new('ceiling_pipe02_physics', me_ceiling_pipe02_physics)

# ---- transforms, parenting, visibility, modifiers, constraints
ob_ceiling_pipe02_qc_skeleton.location = (0.0, 0.0, 0.0)
ob_ceiling_pipe02_qc_skeleton.show_in_front = True
ob_ceiling_pipe02_qc_skeleton.lineart.crease_threshold = 0.0
ob_ceiling_pipe02.parent = ob_ceiling_pipe02_qc_skeleton
ob_ceiling_pipe02.location = (0.0, 0.0, 0.0)
ob_ceiling_pipe02.lineart.crease_threshold = 0.0
_vg = ob_ceiling_pipe02.vertex_groups.new(name='static_prop')
_vg.add([0, 1, 2, 3, 4, 5, 6, 7, 8, 9, 10, 11, 12, 13, 14, 15, 16, 17, 18, 19, 20, 21, 22, 23, 24, 25, 26, 27, 28, 29, 30, 31, 32, 33, 34, 35, 36, 37, 38, 39, 40, 41, 42, 43, 44, 45, 46, 47, 48, 49, 50, 51, 52, 53, 54, 55, 56, 57, 58, 59, 60, 61, 62, 63, 64, 65, 66, 67, 68, 69, 70, 71, 72, 73, 74, 75, 76, 77, 78, 79, 80, 81, 82, 83, 84, 85, 86, 87, 88, 89, 90, 91, 92, 93, 94, 95, 96, 97, 98, 99, 100, 101, 102, 103, 104, 105, 106, 107, 108, 109, 110, 111, 112, 113, 114, 115, 116, 117, 118, 119, 120, 121, 122, 123, 124, 125, 126, 127, 128, 129, 130, 131, 132, 133, 134, 135, 136, 137, 138, 139, 140, 141, 142, 143, 144, 145, 146, 147, 148, 149, 150, 151, 152, 153, 154, 155, 156, 157, 158, 159, 160, 161, 162, 163, 164, 165, 166, 167, 168, 169, 170, 171, 172, 173, 174, 175, 176, 177, 178, 179, 180, 181, 182, 183, 184, 185, 186, 187, 188, 189, 190, 191, 192, 193, 194, 195, 196, 197, 198, 199, 200, 201, 202, 203, 204, 205, 206, 207, 208, 209, 210, 211, 212, 213, 214, 215, 216, 217, 218, 219, 220, 221], 1.0, 'REPLACE')
_m = ob_ceiling_pipe02.modifiers.new('Armature', 'ARMATURE')
_m.object = ob_ceiling_pipe02_qc_skeleton
ob_ceiling_pipe02_physics.parent = ob_ceiling_pipe02_qc_skeleton
ob_ceiling_pipe02_physics.location = (0.0, 0.0, 0.0)
ob_ceiling_pipe02_physics.display_type = 'SOLID'
ob_ceiling_pipe02_physics.show_wire = True
ob_ceiling_pipe02_physics.lineart.crease_threshold = 0.0
_vg = ob_ceiling_pipe02_physics.vertex_groups.new(name='static_prop')
_vg.add([0, 1, 2, 3, 4, 5, 6, 7, 8, 9, 10, 11, 12, 13, 14, 15, 16, 17, 18, 19, 20, 21, 22, 23], 1.0, 'REPLACE')
_m = ob_ceiling_pipe02_physics.modifiers.new('Armature', 'ARMATURE')
_m.object = ob_ceiling_pipe02_qc_skeleton

# ---- collection membership
scene.collection.objects.link(ob_ceiling_pipe02_qc_skeleton)
scene.collection.objects.link(ob_ceiling_pipe02)
scene.collection.objects.link(ob_ceiling_pipe02_physics)
col_ceiling_pipe02.objects.link(ob_ceiling_pipe02_qc_skeleton)
col_ceiling_pipe02.objects.link(ob_ceiling_pipe02)
col_ceiling_pipe02.objects.link(ob_ceiling_pipe02_physics)

# ---- scene / render settings (as saved in the file)
scene.frame_start = 1; scene.frame_end = 250; scene.frame_set(0)
scene.render.engine = 'BLENDER_EEVEE_NEXT'
scene.cycles.use_denoising = False
scene.cycles.samples = 128
scene.cycles.sampling_pattern = 'TABULATED_SOBOL'
scene.cycles.use_adaptive_sampling = False
scene.cycles.use_light_tree = False
scene.view_settings.view_transform = 'Filmic'
bpy.context.view_layer.update()

# ---- added for rendering (the .blend has no active camera and no usable light): camera, sun + grey world if the file has none
cam_auto = bpy.data.cameras.new('AutoCamera')
cam_auto.lens = 50.0
cam_auto.sensor_width = 36.0
cam_auto.clip_end = 1633.1
ob_auto_camera = bpy.data.objects.new('AutoCamera', cam_auto)
scene.collection.objects.link(ob_auto_camera)
ob_auto_camera.location = (84.3722, -159.726, 64.9326)
ob_auto_camera.rotation_euler = (1.09748, -7.21219e-08, 0.694738)
scene.camera = ob_auto_camera
light_auto_sun = bpy.data.lights.new('AutoSun', 'SUN')
light_auto_sun.energy = 3.0
light_auto_sun.angle = 0.0523599
ob_auto_sun = bpy.data.objects.new('AutoSun', light_auto_sun)
scene.collection.objects.link(ob_auto_sun)
ob_auto_sun.rotation_euler = (0.872665, 0.174533, 0.523599)
if scene.world is None:
    world_auto = bpy.data.worlds.new('AutoWorld')
    world_auto.color = (0.3, 0.3, 0.3)
    scene.world = world_auto
bpy.context.view_layer.update()
